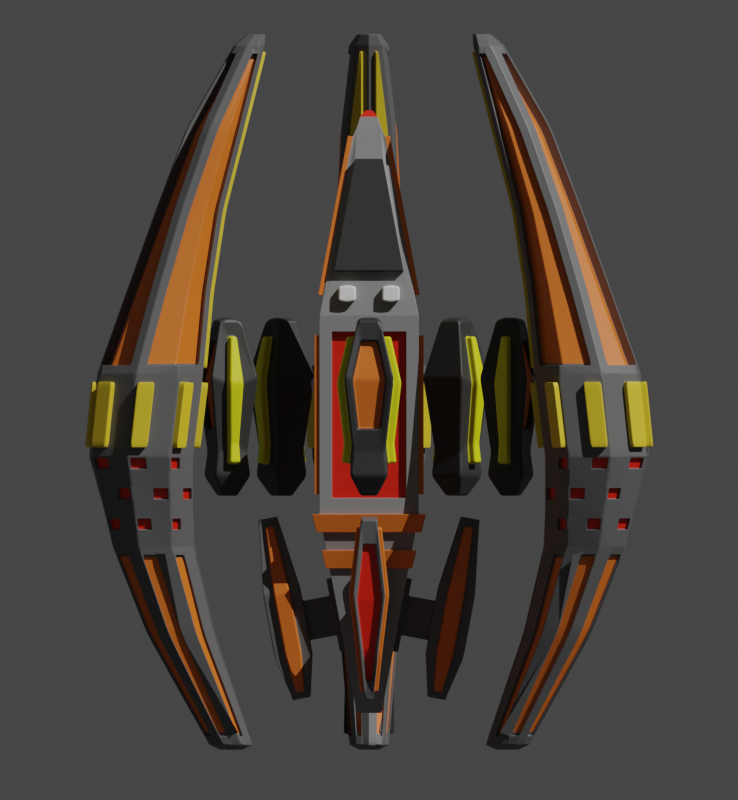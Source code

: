 # Source: antaras.blend  (saved by Blender 2.93.20; exported with 4.5.12 LTS)
import bpy
from mathutils import Matrix  # noqa: F401  (used for matrix-valued properties, if any)

bpy.ops.wm.read_factory_settings(use_empty=True)
scene = bpy.context.scene
scene.name = 'Scene'

# ---- collections
col_collection = bpy.data.collections.new('Collection'); scene.collection.children.link(col_collection)
col_ship = bpy.data.collections.new('Ship'); scene.collection.children.link(col_ship)

# ---- materials (node trees are filled in below, after node groups)
mat_material_013 = bpy.data.materials.new('Material.013')
mat_material_012 = bpy.data.materials.new('Material.012')
mat_material_011 = bpy.data.materials.new('Material.011')
mat_material_010 = bpy.data.materials.new('Material.010')
mat_material_009 = bpy.data.materials.new('Material.009')
mat_material_008 = bpy.data.materials.new('Material.008')
mat_material_007 = bpy.data.materials.new('Material.007')

# ---- material node trees
mat_material_013.use_nodes = True; mat_material_013.node_tree.nodes.clear()
_N = mat_material_013.node_tree.nodes; _L = mat_material_013.node_tree.links
n0 = _N.new('ShaderNodeBsdfPrincipled'); n0.name = 'Principled BSDF'; n0.location = (10, 300)
n0.distribution = 'GGX'
n0.subsurface_method = 'RANDOM_WALK_SKIN'
n0.inputs[0].default_value = (0.2557, 0.2557, 0.2557, 1.0)
n0.inputs[3].default_value = 1.45
n0.inputs[27].default_value = (0.0, 0.0, 0.0, 1.0)
n0.inputs[28].default_value = 1.0
n1 = _N.new('ShaderNodeOutputMaterial'); n1.name = 'Material Output'; n1.location = (300, 300)
_L.new(n0.outputs[0], n1.inputs[0])
n1.is_active_output = True
mat_material_012.use_nodes = True; mat_material_012.node_tree.nodes.clear()
_N = mat_material_012.node_tree.nodes; _L = mat_material_012.node_tree.links
n0 = _N.new('ShaderNodeBsdfPrincipled'); n0.name = 'Principled BSDF'; n0.location = (10, 300)
n0.distribution = 'GGX'
n0.subsurface_method = 'RANDOM_WALK_SKIN'
n0.inputs[0].default_value = (0.03156, 0.03156, 0.03156, 1.0)
n0.inputs[3].default_value = 1.45
n0.inputs[27].default_value = (0.0, 0.0, 0.0, 1.0)
n0.inputs[28].default_value = 1.0
n1 = _N.new('ShaderNodeOutputMaterial'); n1.name = 'Material Output'; n1.location = (300, 300)
_L.new(n0.outputs[0], n1.inputs[0])
n1.is_active_output = True
mat_material_011.use_nodes = True; mat_material_011.node_tree.nodes.clear()
_N = mat_material_011.node_tree.nodes; _L = mat_material_011.node_tree.links
n0 = _N.new('ShaderNodeBsdfPrincipled'); n0.name = 'Principled BSDF'; n0.location = (10, 300)
n0.distribution = 'GGX'
n0.subsurface_method = 'RANDOM_WALK_SKIN'
n0.inputs[0].default_value = (0.8, 0.01234, 0.0, 1.0)
n0.inputs[3].default_value = 1.45
n0.inputs[27].default_value = (0.0, 0.0, 0.0, 1.0)
n0.inputs[28].default_value = 1.0
n1 = _N.new('ShaderNodeOutputMaterial'); n1.name = 'Material Output'; n1.location = (300, 300)
_L.new(n0.outputs[0], n1.inputs[0])
n1.is_active_output = True
mat_material_010.use_nodes = True; mat_material_010.node_tree.nodes.clear()
_N = mat_material_010.node_tree.nodes; _L = mat_material_010.node_tree.links
n0 = _N.new('ShaderNodeBsdfPrincipled'); n0.name = 'Principled BSDF'; n0.location = (10, 300)
n0.distribution = 'GGX'
n0.subsurface_method = 'RANDOM_WALK_SKIN'
n0.inputs[0].default_value = (0.8, 0.1746, 0.01597, 1.0)
n0.inputs[3].default_value = 1.45
n0.inputs[27].default_value = (0.0, 0.0, 0.0, 1.0)
n0.inputs[28].default_value = 1.0
n1 = _N.new('ShaderNodeOutputMaterial'); n1.name = 'Material Output'; n1.location = (300, 300)
_L.new(n0.outputs[0], n1.inputs[0])
n1.is_active_output = True
mat_material_009.use_nodes = True; mat_material_009.node_tree.nodes.clear()
_N = mat_material_009.node_tree.nodes; _L = mat_material_009.node_tree.links
n0 = _N.new('ShaderNodeBsdfPrincipled'); n0.name = 'Principled BSDF'; n0.location = (10, 300)
n0.distribution = 'GGX'
n0.subsurface_method = 'RANDOM_WALK_SKIN'
n0.inputs[0].default_value = (0.7956, 0.8, 0.004542, 1.0)
n0.inputs[3].default_value = 1.45
n0.inputs[27].default_value = (0.0, 0.0, 0.0, 1.0)
n0.inputs[28].default_value = 1.0
n1 = _N.new('ShaderNodeOutputMaterial'); n1.name = 'Material Output'; n1.location = (300, 300)
_L.new(n0.outputs[0], n1.inputs[0])
n1.is_active_output = True
mat_material_008.use_nodes = True; mat_material_008.node_tree.nodes.clear()
_N = mat_material_008.node_tree.nodes; _L = mat_material_008.node_tree.links
n0 = _N.new('ShaderNodeBsdfPrincipled'); n0.name = 'Principled BSDF'; n0.location = (10, 300)
n0.distribution = 'GGX'
n0.subsurface_method = 'RANDOM_WALK_SKIN'
n0.inputs[0].default_value = (0.1187, 0.1187, 0.1187, 1.0)
n0.inputs[3].default_value = 1.45
n0.inputs[27].default_value = (0.0, 0.0, 0.0, 1.0)
n0.inputs[28].default_value = 1.0
n1 = _N.new('ShaderNodeOutputMaterial'); n1.name = 'Material Output'; n1.location = (300, 300)
_L.new(n0.outputs[0], n1.inputs[0])
n1.is_active_output = True
mat_material_007.use_nodes = True; mat_material_007.node_tree.nodes.clear()
_N = mat_material_007.node_tree.nodes; _L = mat_material_007.node_tree.links
n0 = _N.new('ShaderNodeBsdfPrincipled'); n0.name = 'Principled BSDF'; n0.location = (10, 300)
n0.distribution = 'GGX'
n0.subsurface_method = 'RANDOM_WALK_SKIN'
n0.inputs[0].default_value = (0.8, 0.5823, 0.02407, 1.0)
n0.inputs[3].default_value = 1.45
n0.inputs[27].default_value = (0.0, 0.0, 0.0, 1.0)
n0.inputs[28].default_value = 1.0
n1 = _N.new('ShaderNodeOutputMaterial'); n1.name = 'Material Output'; n1.location = (300, 300)
_L.new(n0.outputs[0], n1.inputs[0])
n1.is_active_output = True

# ---- world
world_world = bpy.data.worlds.new('World'); scene.world = world_world
world_world.use_nodes = True; world_world.node_tree.nodes.clear()
_N = world_world.node_tree.nodes; _L = world_world.node_tree.links
n0 = _N.new('ShaderNodeOutputWorld'); n0.name = 'World Output'; n0.location = (300, 300)
n1 = _N.new('ShaderNodeBackground'); n1.name = 'Background'; n1.location = (10, 300)
n1.inputs[0].default_value = (0.05088, 0.05088, 0.05088, 1.0)
_L.new(n1.outputs[0], n0.inputs[0])
n0.is_active_output = True
world_world.color = (0.05088, 0.05088, 0.05088)
world_world.use_sun_shadow = False
world_world.sun_shadow_jitter_overblur = 0.0

# ---- cameras
cam_camera_003 = bpy.data.cameras.new('Camera.003')
cam_camera_003.type = 'ORTHO'
cam_camera_003.lens = 71.0
cam_camera_003.ortho_scale = 12.1
cam_camera = bpy.data.cameras.new('Camera')
cam_camera.type = 'ORTHO'
cam_camera.ortho_scale = 16.1

# ---- lights
light_sun = bpy.data.lights.new('Sun', 'SUN')
light_sun.transmission_factor = 0.0
light_sun.angle = 0.0
light_sun.energy = 3.0
light_sun.shadow_buffer_clip_start = 0.5
light_sun.shadow_soft_size = 0.1
light_sun.shadow_cascade_max_distance = 1000.0
light_sun.cycles.max_bounces = 12
light_sun.cycles.use_multiple_importance_sampling = False

# ---- meshes
me_cube_009 = bpy.data.meshes.new('Cube.009')
me_cube_009.from_pydata([(1.0, -2.0, 1.0), (1.0, 2.0, 1.0), (0.25, 6.0, 0.25), (0.25, -5.773, 0.25), (0.0, 2.0, 1.0), (0.0, -2.0, 1.0), (0.0, 6.0, 0.25), (0.0, -5.773, 0.25), (0.0, 1.674, 1.0), (0.7474, 1.674, 1.0), (0.7474, -1.674, 1.0), (0.0, -1.674, 1.0), (0.0, 1.674, 0.8808), (0.7474, 1.674, 0.8808), (0.7474, -1.674, 0.8808), (0.0, -1.674, 0.8808), (1.0, 2.0, 0.5), (1.0, 2.0, 0.0), (1.0, -2.0, 0.5), (1.0, -2.0, 0.0), (0.25, 6.0, 0.125), (0.25, 6.0, 0.0), (0.25, -5.773, 0.125), (0.25, -5.773, 0.0), (0.06728, -6.127, 0.06728), (0.0, -6.127, 0.06728), (0.0, 6.0, 0.125), (0.0, 6.0, 0.0), (1.0, 1.6, 0.45), (1.0, 1.6, 0.05), (1.0, -1.6, 0.45), (1.0, -1.6, 0.05), (1.1, 1.6, 0.45), (1.1, 1.6, 0.05), (1.1, -1.6, 0.45), (1.1, -1.6, 0.05), (1.0, 1.6, 0.95), (1.0, -1.6, 0.95), (1.0, 1.6, 0.55), (1.0, -1.6, 0.55), (1.1, 1.6, 0.95), (1.1, -1.6, 0.95), (1.1, 1.6, 0.55), (1.1, -1.6, 0.55), (0.6992, -2.875, 0.8359), (0.2773, -5.125, 0.4141), (0.0, -2.875, 0.8359), (0.0, -5.125, 0.4141), (0.6992, -2.906, 1.003), (0.2773, -5.156, 0.5811), (0.0, -2.906, 1.003), (0.0, -5.156, 0.5811), (0.925, -2.4, 0.8938), (0.325, -5.6, 0.2937), (0.925, -2.4, 0.4938), (0.325, -5.6, 0.1937), (1.023, -2.418, 0.8938), (0.4233, -5.618, 0.2937), (1.023, -2.418, 0.4938), (0.4233, -5.618, 0.1937), (0.925, -2.4, 0.4313), (0.925, -2.4, 0.03125), (0.325, -5.6, 0.1312), (0.325, -5.6, 0.03125), (1.023, -2.418, 0.4313), (1.023, -2.418, 0.03125), (0.4233, -5.618, 0.1312), (0.4233, -5.618, 0.03125), (0.9318, 2.364, 0.9318), (0.8636, 2.727, 0.8636), (0.7955, 3.091, 0.7955), (0.7273, 3.455, 0.7273), (0.6591, 3.818, 0.6591), (0.5909, 4.182, 0.5909), (0.5227, 4.545, 0.5227), (0.4545, 4.909, 0.4545), (0.3864, 5.273, 0.3864), (0.3182, 5.636, 0.3182), (0.0, 2.364, 0.9318), (0.0, 2.727, 0.8636), (0.0, 3.091, 0.7955), (0.0, 3.455, 0.7273), (0.0, 3.818, 0.6591), (0.0, 4.182, 0.5909), (0.0, 4.545, 0.5227), (0.0, 4.909, 0.4545), (0.0, 5.273, 0.3864), (0.0, 5.636, 0.3182), (0.9318, 2.364, 0.4659), (0.8636, 2.727, 0.4318), (0.7955, 3.091, 0.3977), (0.7273, 3.455, 0.3636), (0.6591, 3.818, 0.3295), (0.5909, 4.182, 0.2955), (0.5227, 4.545, 0.2614), (0.4545, 4.909, 0.2273), (0.3864, 5.273, 0.1932), (0.3182, 5.636, 0.1591), (0.9318, 2.364, 0.0), (0.8636, 2.727, 0.0), (0.7955, 3.091, 0.0), (0.7273, 3.455, 0.0), (0.6591, 3.818, 0.0), (0.5909, 4.182, 0.0), (0.5227, 4.545, 0.0), (0.4545, 4.909, 0.0), (0.3864, 5.273, 0.0), (0.3182, 5.636, 0.0), (0.0, 2.0, 1.097), (1.146, 2.0, 1.097), (1.146, 2.0, 0.4608), (1.146, 2.0, 0.0), (1.059, 2.364, 1.01), (0.9555, 2.727, 0.9483), (0.8688, 3.091, 0.8615), (0.0, 2.364, 1.01), (0.0, 2.727, 0.9483), (0.0, 3.091, 0.8615), (1.059, 2.364, 0.4174), (0.9555, 2.727, 0.3988), (0.8688, 3.091, 0.3554), (1.059, 2.364, 0.0), (0.9555, 2.727, 0.0), (0.8688, 3.091, 0.0), (0.1782, -6.0, 0.1782), (0.0, -6.0, 0.1782), (0.1782, -6.0, 0.125), (0.1782, -6.0, 0.0), (0.06728, -6.127, 0.04721), (0.06728, -6.127, 0.0), (0.0, -6.127, 0.04721), (0.0, -6.127, 0.0)], [], [(87, 77, 2, 6), (22, 18, 54, 55), (26, 6, 2, 20), (0, 5, 46, 44), (22, 3, 124, 126), (5, 0, 10, 11), (9, 8, 12, 13), (1, 4, 8, 9), (0, 1, 9, 10), (13, 12, 15, 14), (10, 9, 13, 14), (11, 10, 14, 15), (23, 22, 126, 127), (77, 97, 20, 2), (97, 107, 21, 20), (27, 26, 20, 21), (18, 22, 62, 60), (18, 19, 31, 30), (1, 0, 37, 36), (30, 31, 35, 34), (31, 29, 33, 35), (19, 17, 29, 31), (17, 16, 28, 29), (16, 18, 30, 28), (33, 32, 34, 35), (28, 30, 34, 32), (29, 28, 32, 33), (0, 18, 39, 37), (18, 16, 38, 39), (16, 1, 36, 38), (42, 40, 41, 43), (36, 37, 41, 40), (39, 38, 42, 43), (37, 39, 43, 41), (38, 36, 40, 42), (44, 46, 50, 48), (3, 0, 44, 45), (7, 3, 45, 47), (48, 50, 51, 49), (47, 45, 49, 51), (45, 44, 48, 49), (53, 55, 59, 57), (3, 22, 55, 53), (18, 0, 52, 54), (0, 3, 53, 52), (58, 56, 57, 59), (52, 53, 57, 56), (55, 54, 58, 59), (54, 52, 56, 58), (60, 62, 66, 64), (22, 23, 63, 62), (23, 19, 61, 63), (19, 18, 60, 61), (65, 64, 66, 67), (62, 63, 67, 66), (63, 61, 65, 67), (61, 60, 64, 65), (89, 99, 122, 119), (88, 98, 99, 89), (1, 16, 110, 109), (90, 100, 101, 91), (91, 101, 102, 92), (92, 102, 103, 93), (93, 103, 104, 94), (94, 104, 105, 95), (95, 105, 106, 96), (96, 106, 107, 97), (98, 88, 118, 121), (68, 88, 89, 69), (70, 80, 117, 114), (70, 90, 91, 71), (71, 91, 92, 72), (72, 92, 93, 73), (73, 93, 94, 74), (74, 94, 95, 75), (75, 95, 96, 76), (76, 96, 97, 77), (4, 1, 109, 108), (78, 68, 69, 79), (79, 69, 113, 116), (80, 70, 71, 81), (81, 71, 72, 82), (82, 72, 73, 83), (83, 73, 74, 84), (84, 74, 75, 85), (85, 75, 76, 86), (86, 76, 77, 87), (110, 111, 121, 118), (119, 122, 123, 120), (109, 110, 118, 112), (113, 119, 120, 114), (108, 109, 112, 115), (116, 113, 114, 117), (16, 17, 111, 110), (100, 90, 120, 123), (88, 68, 112, 118), (69, 89, 119, 113), (90, 70, 114, 120), (68, 78, 115, 112), (126, 124, 24, 128), (124, 125, 25, 24), (3, 7, 125, 124), (128, 24, 25, 130), (129, 128, 130, 131), (127, 126, 128, 129)])
me_cube_009.polygons.foreach_set('material_index', [0, 0, 0, 0, 0, 0, 0, 0, 0, 2, 0, 0, 0, 0, 0, 0, 0, 0, 0, 3, 3, 0, 0, 0, 3, 3, 3, 0, 0, 0, 3, 3, 3, 3, 3, 1, 0, 0, 1, 1, 1, 3, 0, 0, 0, 3, 3, 3, 3, 3, 0, 0, 0, 3, 3, 3, 3, 3, 0, 3, 0, 0, 0, 0, 0, 0, 0, 3, 0, 3, 0, 0, 0, 0, 0, 0, 0, 3, 0, 3, 0, 0, 0, 0, 0, 0, 0, 3, 3, 3, 3, 3, 3, 3, 3, 3, 3, 3, 3, 2, 2, 0, 2, 2, 2])
_uv = me_cube_009.uv_layers.new(name='UVMap')
_uv.uv.foreach_set('vector', [0.75, 0.5, 0.625, 0.5, 0.625, 0.5, 0.75, 0.5, 0.5625, 0.75, 0.5625, 0.75, 0.5625, 0.75, 0.5625, 0.75, 0.5625, 0.375, 0.625, 0.375, 0.625, 0.5, 0.5625, 0.5, 0.625, 0.75, 0.75, 0.75, 0.75, 0.75, 0.625, 0.75, 0.5625, 0.75, 0.625, 0.75, 0.625, 0.75, 0.5625, 0.75, 0.75, 0.75, 0.625, 0.75, 0.625, 0.75, 0.75, 0.75, 0.625, 0.5, 0.75, 0.5, 0.75, 0.5, 0.625, 0.5, 0.625, 0.5, 0.75, 0.5, 0.75, 0.5, 0.625, 0.5, 0.625, 0.75, 0.625, 0.5, 0.625, 0.5, 0.625, 0.75, 0.625, 0.5, 0.75, 0.5, 0.75, 0.75, 0.625, 0.75, 0.625, 0.75, 0.625, 0.5, 0.625, 0.5, 0.625, 0.75, 0.75, 0.75, 0.625, 0.75, 0.625, 0.75, 0.75, 0.75, 0.5, 0.75, 0.5625, 0.75, 0.5625, 0.75, 0.5, 0.75, 0.625, 0.5, 0.5625, 0.5, 0.5625, 0.5, 0.625, 0.5, 0.5625, 0.5, 0.5, 0.5, 0.5, 0.5, 0.5625, 0.5, 0.5, 0.375, 0.5625, 0.375, 0.5625, 0.5, 0.5, 0.5, 0.5625, 0.75, 0.5625, 0.75, 0.5625, 0.75, 0.5625, 0.75, 0.5625, 0.75, 0.5, 0.75, 0.5, 0.75, 0.5625, 0.75, 0.625, 0.5, 0.625, 0.75, 0.625, 0.75, 0.625, 0.5, 0.5625, 0.75, 0.5, 0.75, 0.5, 0.75, 0.5625, 0.75, 0.5, 0.75, 0.5, 0.5, 0.5, 0.5, 0.5, 0.75, 0.5, 0.75, 0.5, 0.5, 0.5, 0.5, 0.5, 0.75, 0.5, 0.5, 0.5625, 0.5, 0.5625, 0.5, 0.5, 0.5, 0.5625, 0.5, 0.5625, 0.75, 0.5625, 0.75, 0.5625, 0.5, 0.5, 0.5, 0.5625, 0.5, 0.5625, 0.75, 0.5, 0.75, 0.5625, 0.5, 0.5625, 0.75, 0.5625, 0.75, 0.5625, 0.5, 0.5, 0.5, 0.5625, 0.5, 0.5625, 0.5, 0.5, 0.5, 0.625, 0.75, 0.5625, 0.75, 0.5625, 0.75, 0.625, 0.75, 0.5625, 0.75, 0.5625, 0.5, 0.5625, 0.5, 0.5625, 0.75, 0.5625, 0.5, 0.625, 0.5, 0.625, 0.5, 0.5625, 0.5, 0.5625, 0.5, 0.625, 0.5, 0.625, 0.75, 0.5625, 0.75, 0.625, 0.5, 0.625, 0.75, 0.625, 0.75, 0.625, 0.5, 0.5625, 0.75, 0.5625, 0.5, 0.5625, 0.5, 0.5625, 0.75, 0.625, 0.75, 0.5625, 0.75, 0.5625, 0.75, 0.625, 0.75, 0.5625, 0.5, 0.625, 0.5, 0.625, 0.5, 0.5625, 0.5, 0.625, 0.75, 0.75, 0.75, 0.75, 0.75, 0.625, 0.75, 0.625, 0.75, 0.625, 0.75, 0.625, 0.75, 0.625, 0.75, 0.625, 0.875, 0.625, 0.75, 0.625, 0.75, 0.625, 0.875, 0.625, 0.75, 0.75, 0.75, 0.75, 0.75, 0.625, 0.75, 0.625, 0.875, 0.625, 0.75, 0.625, 0.75, 0.625, 0.875, 0.625, 0.75, 0.625, 0.75, 0.625, 0.75, 0.625, 0.75, 0.625, 0.75, 0.5625, 0.75, 0.5625, 0.75, 0.625, 0.75, 0.625, 0.75, 0.5625, 0.75, 0.5625, 0.75, 0.625, 0.75, 0.5625, 0.75, 0.625, 0.75, 0.625, 0.75, 0.5625, 0.75, 0.625, 0.75, 0.625, 0.75, 0.625, 0.75, 0.625, 0.75, 0.5625, 0.75, 0.625, 0.75, 0.625, 0.75, 0.5625, 0.75, 0.625, 0.75, 0.625, 0.75, 0.625, 0.75, 0.625, 0.75, 0.5625, 0.75, 0.5625, 0.75, 0.5625, 0.75, 0.5625, 0.75, 0.5625, 0.75, 0.625, 0.75, 0.625, 0.75, 0.5625, 0.75, 0.5625, 0.75, 0.5625, 0.75, 0.5625, 0.75, 0.5625, 0.75, 0.5625, 0.75, 0.5, 0.75, 0.5, 0.75, 0.5625, 0.75, 0.0, 0.0, 0.0, 0.0, 0.0, 0.0, 0.0, 0.0, 0.5, 0.75, 0.5625, 0.75, 0.5625, 0.75, 0.5, 0.75, 0.5, 0.75, 0.5625, 0.75, 0.5625, 0.75, 0.5, 0.75, 0.5625, 0.75, 0.5, 0.75, 0.5, 0.75, 0.5625, 0.75, 0.0, 0.0, 0.0, 0.0, 0.0, 0.0, 0.0, 0.0, 0.5, 0.75, 0.5625, 0.75, 0.5625, 0.75, 0.5, 0.75, 0.5625, 0.5, 0.5, 0.5, 0.5, 0.5, 0.5625, 0.5, 0.5625, 0.5, 0.5, 0.5, 0.5, 0.5, 0.5625, 0.5, 0.625, 0.5, 0.5625, 0.5, 0.5625, 0.5, 0.625, 0.5, 0.5625, 0.5, 0.5, 0.5, 0.5, 0.5, 0.5625, 0.5, 0.5625, 0.5, 0.5, 0.5, 0.5, 0.5, 0.5625, 0.5, 0.5625, 0.5, 0.5, 0.5, 0.5, 0.5, 0.5625, 0.5, 0.5625, 0.5, 0.5, 0.5, 0.5, 0.5, 0.5625, 0.5, 0.5625, 0.5, 0.5, 0.5, 0.5, 0.5, 0.5625, 0.5, 0.5625, 0.5, 0.5, 0.5, 0.5, 0.5, 0.5625, 0.5, 0.5625, 0.5, 0.5, 0.5, 0.5, 0.5, 0.5625, 0.5, 0.5, 0.5, 0.5625, 0.5, 0.5625, 0.5, 0.5, 0.5, 0.625, 0.5, 0.5625, 0.5, 0.5625, 0.5, 0.625, 0.5, 0.625, 0.5, 0.75, 0.5, 0.75, 0.5, 0.625, 0.5, 0.625, 0.5, 0.5625, 0.5, 0.5625, 0.5, 0.625, 0.5, 0.625, 0.5, 0.5625, 0.5, 0.5625, 0.5, 0.625, 0.5, 0.625, 0.5, 0.5625, 0.5, 0.5625, 0.5, 0.625, 0.5, 0.625, 0.5, 0.5625, 0.5, 0.5625, 0.5, 0.625, 0.5, 0.625, 0.5, 0.5625, 0.5, 0.5625, 0.5, 0.625, 0.5, 0.625, 0.5, 0.5625, 0.5, 0.5625, 0.5, 0.625, 0.5, 0.625, 0.5, 0.5625, 0.5, 0.5625, 0.5, 0.625, 0.5, 0.75, 0.5, 0.625, 0.5, 0.625, 0.5, 0.75, 0.5, 0.75, 0.5, 0.625, 0.5, 0.625, 0.5, 0.75, 0.5, 0.75, 0.5, 0.625, 0.5, 0.625, 0.5, 0.75, 0.5, 0.75, 0.5, 0.625, 0.5, 0.625, 0.5, 0.75, 0.5, 0.75, 0.5, 0.625, 0.5, 0.625, 0.5, 0.75, 0.5, 0.75, 0.5, 0.625, 0.5, 0.625, 0.5, 0.75, 0.5, 0.75, 0.5, 0.625, 0.5, 0.625, 0.5, 0.75, 0.5, 0.75, 0.5, 0.625, 0.5, 0.625, 0.5, 0.75, 0.5, 0.75, 0.5, 0.625, 0.5, 0.625, 0.5, 0.75, 0.5, 0.75, 0.5, 0.625, 0.5, 0.625, 0.5, 0.75, 0.5, 0.5625, 0.5, 0.5, 0.5, 0.5, 0.5, 0.5625, 0.5, 0.5625, 0.5, 0.5, 0.5, 0.5, 0.5, 0.5625, 0.5, 0.625, 0.5, 0.5625, 0.5, 0.5625, 0.5, 0.625, 0.5, 0.625, 0.5, 0.5625, 0.5, 0.5625, 0.5, 0.625, 0.5, 0.75, 0.5, 0.625, 0.5, 0.625, 0.5, 0.75, 0.5, 0.75, 0.5, 0.625, 0.5, 0.625, 0.5, 0.75, 0.5, 0.5625, 0.5, 0.5, 0.5, 0.5, 0.5, 0.5625, 0.5, 0.5, 0.5, 0.5625, 0.5, 0.5625, 0.5, 0.5, 0.5, 0.5625, 0.5, 0.625, 0.5, 0.625, 0.5, 0.5625, 0.5, 0.625, 0.5, 0.5625, 0.5, 0.5625, 0.5, 0.625, 0.5, 0.5625, 0.5, 0.625, 0.5, 0.625, 0.5, 0.5625, 0.5, 0.625, 0.5, 0.75, 0.5, 0.75, 0.5, 0.625, 0.5, 0.5625, 0.75, 0.625, 0.75, 0.625, 0.75, 0.5625, 0.75, 0.625, 0.75, 0.625, 0.875, 0.625, 0.875, 0.625, 0.75, 0.625, 0.75, 0.625, 0.875, 0.625, 0.875, 0.625, 0.75, 0.5625, 0.75, 0.625, 0.75, 0.625, 0.875, 0.5625, 0.875, 0.5, 0.75, 0.5625, 0.75, 0.5625, 0.875, 0.5, 0.875, 0.5, 0.75, 0.5625, 0.75, 0.5625, 0.75, 0.5, 0.75])
me_cube_009.materials.append(mat_material_013)
me_cube_009.materials.append(mat_material_012)
me_cube_009.materials.append(mat_material_011)
me_cube_009.materials.append(mat_material_010)
me_cube_009.use_remesh_fix_poles = True
me_cube_009.use_remesh_preserve_attributes = False
me_cube_009.update()
me_cube_004 = bpy.data.meshes.new('Cube.004')
me_cube_004.from_pydata([(-0.5, -0.75, 2.5), (-0.3256, 0.75, 2.674), (-0.5, -0.75, 3.5), (-0.3256, 0.75, 3.326), (-0.3781, 1.228, 2.622), (-0.3781, 1.228, 3.378), (-0.1672, 1.629, 2.833), (-0.1672, 1.629, 3.167), (-0.2402, -1.899, 2.76), (-0.2402, -1.899, 3.24), (-0.2167, 0.2778, 3.348), (-0.3328, -0.7206, 3.464), (-0.1599, -1.485, 3.291), (-0.2167, 0.2837, 3.236), (-0.3328, -0.7146, 3.352), (-0.1599, -1.479, 3.179), (-0.4774, -0.6317, 2.852), (-0.3353, 0.5903, 2.904), (-0.3353, 0.5903, 3.096), (-0.4774, -0.6317, 3.148), (-0.3781, 0.9798, 2.888), (-0.3781, 0.9798, 3.112), (-0.2658, -1.567, 3.071), (-0.2658, -1.567, 2.929), (-0.6506, -0.6442, 2.852), (-0.5085, 0.5777, 2.904), (-0.5085, 0.5777, 3.096), (-0.6506, -0.6442, 3.148), (-0.5513, 0.9673, 2.888), (-0.5513, 0.9673, 3.112), (-0.439, -1.58, 3.071), (-0.439, -1.58, 2.929), (-0.1624, -1.957, 2.915), (-0.1624, -1.957, 3.085), (0.5, -0.75, 2.5), (0.3256, 0.75, 2.674), (0.5, -0.75, 3.5), (0.3256, 0.75, 3.326), (0.3781, 1.228, 2.622), (0.3781, 1.228, 3.378), (0.1672, 1.629, 2.833), (0.1672, 1.629, 3.167), (0.2402, -1.899, 2.76), (0.2402, -1.899, 3.24), (0.2167, 0.2778, 3.348), (0.3328, -0.7206, 3.464), (0.1599, -1.485, 3.291), (0.2167, 0.2837, 3.236), (0.3328, -0.7146, 3.352), (0.1599, -1.479, 3.179), (0.4774, -0.6317, 2.852), (0.3353, 0.5903, 2.904), (0.3353, 0.5903, 3.096), (0.4774, -0.6317, 3.148), (0.3781, 0.9798, 2.888), (0.3781, 0.9798, 3.112), (0.2658, -1.567, 3.071), (0.2658, -1.567, 2.929), (0.6506, -0.6442, 2.852), (0.5085, 0.5777, 2.904), (0.5085, 0.5777, 3.096), (0.6506, -0.6442, 3.148), (0.5513, 0.9673, 2.888), (0.5513, 0.9673, 3.112), (0.439, -1.58, 3.071), (0.439, -1.58, 2.929), (0.0, -0.75, 2.5), (0.0, 0.75, 2.674), (0.0, 0.75, 3.326), (0.0, 1.228, 2.622), (0.0, 1.228, 3.378), (0.0, 1.629, 2.833), (0.0, 1.629, 3.167), (0.0, -1.899, 2.76), (0.0, -1.899, 3.24), (0.0, 0.2778, 3.348), (0.0, -1.485, 3.291), (0.0, 0.2837, 3.236), (0.0, -0.7146, 3.352), (0.0, -1.479, 3.179), (0.0, -1.957, 2.915), (0.1624, -1.957, 2.915), (0.1624, -1.957, 3.085), (0.0, -1.957, 3.085)], [], [(66, 0, 1, 67), (67, 1, 4, 69), (3, 2, 11, 10), (4, 1, 17, 20), (8, 9, 22, 23), (4, 5, 7, 6), (9, 2, 19, 22), (71, 6, 7, 72), (69, 4, 6, 71), (9, 8, 32, 33), (10, 11, 14, 13), (68, 3, 10, 75), (2, 9, 12, 11), (77, 13, 14, 78), (78, 14, 15, 79), (75, 10, 13, 77), (11, 12, 15, 14), (19, 18, 26, 27), (21, 20, 28, 29), (18, 21, 29, 26), (5, 4, 20, 21), (0, 8, 23, 16), (3, 5, 21, 18), (2, 3, 18, 19), (1, 0, 16, 17), (27, 24, 31, 30), (26, 25, 24, 27), (25, 26, 29, 28), (17, 16, 24, 25), (22, 19, 27, 30), (23, 22, 30, 31), (20, 17, 25, 28), (16, 23, 31, 24), (9, 74, 76, 12), (12, 76, 79, 15), (0, 66, 73, 8), (5, 70, 72, 7), (3, 68, 70, 5), (83, 33, 32, 80), (74, 9, 33, 83), (8, 73, 80, 32), (66, 67, 35, 34), (67, 69, 38, 35), (37, 44, 45, 36), (38, 54, 51, 35), (42, 57, 56, 43), (38, 40, 41, 39), (43, 56, 53, 36), (71, 72, 41, 40), (69, 71, 40, 38), (43, 82, 81, 42), (44, 47, 48, 45), (68, 75, 44, 37), (36, 45, 46, 43), (77, 78, 48, 47), (78, 79, 49, 48), (75, 77, 47, 44), (45, 48, 49, 46), (53, 61, 60, 52), (55, 63, 62, 54), (52, 60, 63, 55), (39, 55, 54, 38), (34, 50, 57, 42), (37, 52, 55, 39), (36, 53, 52, 37), (35, 51, 50, 34), (61, 64, 65, 58), (60, 61, 58, 59), (59, 62, 63, 60), (51, 59, 58, 50), (56, 64, 61, 53), (57, 65, 64, 56), (54, 62, 59, 51), (50, 58, 65, 57), (43, 46, 76, 74), (46, 49, 79, 76), (34, 42, 73, 66), (39, 41, 72, 70), (37, 39, 70, 68), (83, 80, 81, 82), (74, 83, 82, 43), (42, 81, 80, 73)])
me_cube_004.polygons.foreach_set('material_index', [0, 0, 0, 0, 0, 0, 0, 0, 0, 0, 0, 0, 0, 1, 1, 0, 0, 2, 2, 2, 0, 0, 0, 0, 0, 2, 2, 2, 2, 2, 2, 2, 2, 0, 0, 0, 0, 0, 0, 0, 0, 0, 0, 0, 0, 0, 0, 0, 0, 0, 0, 0, 0, 0, 1, 1, 0, 0, 2, 2, 2, 0, 0, 0, 0, 0, 2, 2, 2, 2, 2, 2, 2, 2, 0, 0, 0, 0, 0, 0, 0, 0])
_uv = me_cube_004.uv_layers.new(name='UVMap')
_uv.uv.foreach_set('vector', [0.5, 0.0, 0.625, 0.0, 0.625, 0.25, 0.5, 0.25, 0.5, 0.25, 0.625, 0.25, 0.625, 0.25, 0.5, 0.25, 0.625, 0.5, 0.625, 0.75, 0.625, 0.75, 0.625, 0.5, 0.625, 0.25, 0.625, 0.25, 0.625, 0.25, 0.625, 0.25, 0.625, 1.0, 0.625, 0.75, 0.625, 0.75, 0.625, 1.0, 0.875, 0.5, 0.625, 0.5, 0.625, 0.5, 0.875, 0.5, 0.625, 0.75, 0.625, 0.75, 0.625, 0.75, 0.625, 0.75, 0.5, 0.25, 0.625, 0.25, 0.625, 0.5, 0.5, 0.5, 0.5, 0.25, 0.625, 0.25, 0.625, 0.25, 0.5, 0.25, 0.625, 0.75, 0.625, 1.0, 0.625, 1.0, 0.625, 0.75, 0.625, 0.5, 0.625, 0.75, 0.625, 0.75, 0.625, 0.5, 0.5, 0.5, 0.625, 0.5, 0.625, 0.5, 0.5, 0.5, 0.625, 0.75, 0.625, 0.75, 0.625, 0.75, 0.625, 0.75, 0.5, 0.5, 0.625, 0.5, 0.625, 0.75, 0.5, 0.75, 0.5, 0.75, 0.625, 0.75, 0.625, 0.75, 0.5, 0.75, 0.5, 0.5, 0.625, 0.5, 0.625, 0.5, 0.5, 0.5, 0.625, 0.75, 0.625, 0.75, 0.625, 0.75, 0.625, 0.75, 0.625, 0.75, 0.625, 0.5, 0.625, 0.5, 0.625, 0.75, 0.625, 0.5, 0.875, 0.5, 0.875, 0.5, 0.625, 0.5, 0.625, 0.5, 0.625, 0.5, 0.625, 0.5, 0.625, 0.5, 0.625, 0.5, 0.875, 0.5, 0.875, 0.5, 0.625, 0.5, 0.625, 0.0, 0.625, 0.0, 0.625, 0.0, 0.625, 0.0, 0.625, 0.5, 0.625, 0.5, 0.625, 0.5, 0.625, 0.5, 0.625, 0.75, 0.625, 0.5, 0.625, 0.5, 0.625, 0.75, 0.625, 0.25, 0.625, 0.0, 0.625, 0.0, 0.625, 0.25, 0.625, 0.75, 0.875, 0.75, 0.875, 0.75, 0.625, 0.75, 0.625, 0.5, 0.875, 0.5, 0.875, 0.75, 0.625, 0.75, 0.875, 0.5, 0.625, 0.5, 0.625, 0.5, 0.875, 0.5, 0.625, 0.25, 0.625, 0.0, 0.625, 0.0, 0.625, 0.25, 0.625, 0.75, 0.625, 0.75, 0.625, 0.75, 0.625, 0.75, 0.625, 1.0, 0.625, 0.75, 0.625, 0.75, 0.625, 1.0, 0.625, 0.25, 0.625, 0.25, 0.625, 0.25, 0.625, 0.25, 0.625, 0.0, 0.625, 0.0, 0.625, 0.0, 0.625, 0.0, 0.625, 0.75, 0.5, 0.75, 0.5, 0.75, 0.625, 0.75, 0.625, 0.75, 0.5, 0.75, 0.5, 0.75, 0.625, 0.75, 0.625, 0.0, 0.5, 0.0, 0.5, 0.0, 0.625, 0.0, 0.625, 0.5, 0.5, 0.5, 0.5, 0.5, 0.625, 0.5, 0.625, 0.5, 0.5, 0.5, 0.5, 0.5, 0.625, 0.5, 0.5, 0.75, 0.625, 0.75, 0.625, 1.0, 0.5, 1.0, 0.5, 0.75, 0.625, 0.75, 0.625, 0.75, 0.5, 0.75, 0.625, 0.0, 0.5, 0.0, 0.5, 0.0, 0.625, 0.0, 0.5, 0.0, 0.5, 0.25, 0.625, 0.25, 0.625, 0.0, 0.5, 0.25, 0.5, 0.25, 0.625, 0.25, 0.625, 0.25, 0.625, 0.5, 0.625, 0.5, 0.625, 0.75, 0.625, 0.75, 0.625, 0.25, 0.625, 0.25, 0.625, 0.25, 0.625, 0.25, 0.625, 1.0, 0.625, 1.0, 0.625, 0.75, 0.625, 0.75, 0.875, 0.5, 0.875, 0.5, 0.625, 0.5, 0.625, 0.5, 0.625, 0.75, 0.625, 0.75, 0.625, 0.75, 0.625, 0.75, 0.5, 0.25, 0.5, 0.5, 0.625, 0.5, 0.625, 0.25, 0.5, 0.25, 0.5, 0.25, 0.625, 0.25, 0.625, 0.25, 0.625, 0.75, 0.625, 0.75, 0.625, 1.0, 0.625, 1.0, 0.625, 0.5, 0.625, 0.5, 0.625, 0.75, 0.625, 0.75, 0.5, 0.5, 0.5, 0.5, 0.625, 0.5, 0.625, 0.5, 0.625, 0.75, 0.625, 0.75, 0.625, 0.75, 0.625, 0.75, 0.5, 0.5, 0.5, 0.75, 0.625, 0.75, 0.625, 0.5, 0.5, 0.75, 0.5, 0.75, 0.625, 0.75, 0.625, 0.75, 0.5, 0.5, 0.5, 0.5, 0.625, 0.5, 0.625, 0.5, 0.625, 0.75, 0.625, 0.75, 0.625, 0.75, 0.625, 0.75, 0.625, 0.75, 0.625, 0.75, 0.625, 0.5, 0.625, 0.5, 0.625, 0.5, 0.625, 0.5, 0.875, 0.5, 0.875, 0.5, 0.625, 0.5, 0.625, 0.5, 0.625, 0.5, 0.625, 0.5, 0.625, 0.5, 0.625, 0.5, 0.875, 0.5, 0.875, 0.5, 0.625, 0.0, 0.625, 0.0, 0.625, 0.0, 0.625, 0.0, 0.625, 0.5, 0.625, 0.5, 0.625, 0.5, 0.625, 0.5, 0.625, 0.75, 0.625, 0.75, 0.625, 0.5, 0.625, 0.5, 0.625, 0.25, 0.625, 0.25, 0.625, 0.0, 0.625, 0.0, 0.625, 0.75, 0.625, 0.75, 0.875, 0.75, 0.875, 0.75, 0.625, 0.5, 0.625, 0.75, 0.875, 0.75, 0.875, 0.5, 0.875, 0.5, 0.875, 0.5, 0.625, 0.5, 0.625, 0.5, 0.625, 0.25, 0.625, 0.25, 0.625, 0.0, 0.625, 0.0, 0.625, 0.75, 0.625, 0.75, 0.625, 0.75, 0.625, 0.75, 0.625, 1.0, 0.625, 1.0, 0.625, 0.75, 0.625, 0.75, 0.625, 0.25, 0.625, 0.25, 0.625, 0.25, 0.625, 0.25, 0.625, 0.0, 0.625, 0.0, 0.625, 0.0, 0.625, 0.0, 0.625, 0.75, 0.625, 0.75, 0.5, 0.75, 0.5, 0.75, 0.625, 0.75, 0.625, 0.75, 0.5, 0.75, 0.5, 0.75, 0.625, 0.0, 0.625, 0.0, 0.5, 0.0, 0.5, 0.0, 0.625, 0.5, 0.625, 0.5, 0.5, 0.5, 0.5, 0.5, 0.625, 0.5, 0.625, 0.5, 0.5, 0.5, 0.5, 0.5, 0.5, 0.75, 0.5, 1.0, 0.625, 1.0, 0.625, 0.75, 0.5, 0.75, 0.5, 0.75, 0.625, 0.75, 0.625, 0.75, 0.625, 0.0, 0.625, 0.0, 0.5, 0.0, 0.5, 0.0])
me_cube_004.materials.append(mat_material_012)
me_cube_004.materials.append(mat_material_010)
me_cube_004.materials.append(mat_material_009)
me_cube_004.use_remesh_fix_poles = True
me_cube_004.use_remesh_preserve_attributes = False
me_cube_004.update()
me_cube_001 = bpy.data.meshes.new('Cube.001')
me_cube_001.from_pydata([(0.7985, 3.642, -0.1983), (0.7985, 3.642, 0.1983), (0.6498, 4.435, -0.04956), (0.6498, 4.435, 0.04956), (1.333, 3.743, 0.1983), (1.333, 3.743, -0.1983), (1.185, 4.536, 0.04956), (1.185, 4.536, -0.04956), (1.382, 3.482, 0.3286), (1.382, 3.482, -0.3286), (1.136, 4.796, 0.1704), (1.136, 4.796, -0.1704), (2.143, 3.625, 0.3286), (2.143, 3.625, -0.3286), (1.897, 4.939, 0.1704), (1.897, 4.939, -0.1704), (1.849, 2.043, 0.1645), (1.849, 2.043, -0.1645), (2.23, 2.115, 0.1645), (2.23, 2.115, -0.1645), (1.175, 5.676, 0.08229), (1.175, 5.676, -0.08229), (1.542, 5.745, 0.08229), (1.542, 5.745, -0.08229), (0.8628, 3.299, 0.3699), (0.8628, 3.299, -0.3699), (0.5854, 4.779, 0.09248), (0.5854, 4.779, -0.09248), (0.6535, 3.26, 0.3699), (0.6535, 3.26, -0.3699), (0.376, 4.74, 0.09248), (0.376, 4.74, -0.09248), (2.102, 3.757, 0.2484), (2.102, 3.757, -0.2484), (1.916, 4.75, 0.1288), (1.916, 4.75, -0.1288), (2.168, 2.615, 0.1243), (2.168, 2.615, -0.1243), (1.648, 5.359, 0.0622), (1.648, 5.359, -0.0622), (2.01, 3.736, 0.2484), (2.01, 3.736, -0.2484), (1.824, 4.729, 0.1288), (1.824, 4.729, -0.1288), (2.075, 2.595, 0.1243), (2.075, 2.595, -0.1243), (1.556, 5.339, 0.0622), (1.556, 5.339, -0.0622), (1.595, 3.574, 0.3175), (1.371, 4.769, 0.1738), (1.595, 3.574, -0.3175), (1.371, 4.769, -0.1738), (1.911, 3.633, 0.3175), (1.687, 4.828, 0.1738), (1.911, 3.633, -0.3175), (1.687, 4.828, -0.1738), (2.084, 2.279, -0.1684), (1.925, 2.249, -0.1684), (1.925, 2.249, 0.1684), (2.084, 2.279, 0.1684), (1.31, 5.55, -0.09373), (1.462, 5.578, -0.09373), (1.31, 5.55, 0.09373), (1.462, 5.578, 0.09373), (1.595, 3.577, 0.403), (1.371, 4.772, 0.2593), (1.595, 3.577, -0.403), (1.371, 4.772, -0.2593), (1.911, 3.637, 0.403), (1.687, 4.831, 0.2593), (1.911, 3.637, -0.403), (1.687, 4.831, -0.2593), (2.083, 2.282, -0.2539), (1.925, 2.252, -0.2539), (1.925, 2.252, 0.2539), (2.083, 2.282, 0.2539), (1.309, 5.553, -0.1792), (1.462, 5.581, -0.1792), (1.309, 5.553, 0.1792), (1.462, 5.581, 0.1792)], [], [(1, 3, 26, 24), (6, 4, 8, 10), (3, 1, 4, 6), (1, 0, 5, 4), (0, 2, 7, 5), (2, 3, 6, 7), (22, 20, 62, 63), (4, 5, 9, 8), (5, 7, 11, 9), (7, 6, 10, 11), (22, 14, 34, 38), (12, 18, 36, 32), (16, 18, 59, 58), (13, 15, 35, 33), (16, 17, 19, 18), (21, 23, 61, 60), (15, 13, 54, 55), (8, 9, 17, 16), (21, 20, 22, 23), (19, 17, 57, 56), (11, 10, 20, 21), (9, 11, 51, 50), (24, 26, 30, 28), (0, 1, 24, 25), (2, 0, 25, 27), (3, 2, 27, 26), (28, 30, 31, 29), (25, 24, 28, 29), (27, 25, 29, 31), (26, 27, 31, 30), (32, 36, 44, 40), (39, 38, 46, 47), (38, 34, 42, 46), (23, 22, 38, 39), (19, 13, 33, 37), (14, 12, 32, 34), (15, 23, 39, 35), (18, 19, 37, 36), (40, 41, 43, 42), (42, 43, 47, 46), (41, 40, 44, 45), (33, 35, 43, 41), (35, 39, 47, 43), (37, 33, 41, 45), (36, 37, 45, 44), (34, 32, 40, 42), (63, 62, 78, 79), (49, 48, 64, 65), (60, 61, 77, 76), (57, 50, 66, 73), (48, 58, 74, 64), (51, 60, 76, 67), (18, 12, 52, 59), (23, 15, 55, 61), (13, 19, 56, 54), (14, 22, 63, 53), (8, 16, 58, 48), (20, 10, 49, 62), (17, 9, 50, 57), (11, 21, 60, 51), (10, 8, 48, 49), (12, 14, 53, 52), (66, 67, 71, 70), (65, 64, 68, 69), (68, 64, 74, 75), (66, 70, 72, 73), (65, 69, 79, 78), (71, 67, 76, 77), (56, 57, 73, 72), (50, 51, 67, 66), (61, 55, 71, 77), (58, 59, 75, 74), (52, 53, 69, 68), (53, 63, 79, 69), (59, 52, 68, 75), (55, 54, 70, 71), (62, 49, 65, 78), (54, 56, 72, 70)])
me_cube_001.polygons.foreach_set('material_index', [0, 0, 0, 0, 0, 0, 0, 0, 0, 0, 0, 0, 0, 0, 0, 0, 0, 0, 0, 0, 0, 0, 0, 0, 0, 0, 0, 0, 0, 0, 0, 0, 0, 0, 0, 0, 0, 0, 1, 1, 1, 0, 0, 0, 0, 0, 2, 2, 2, 2, 2, 2, 0, 0, 0, 0, 0, 0, 0, 0, 0, 0, 2, 2, 2, 2, 2, 2, 2, 2, 2, 2, 2, 2, 2, 2, 2, 2])
_uv = me_cube_001.uv_layers.new(name='UVMap')
_uv.uv.foreach_set('vector', [0.625, 0.5, 0.625, 0.5, 0.625, 0.5, 0.625, 0.5, 0.625, 0.5, 0.625, 0.5, 0.625, 0.5, 0.625, 0.5, 0.625, 0.5, 0.625, 0.5, 0.625, 0.5, 0.625, 0.5, 0.625, 0.5, 0.375, 0.5, 0.375, 0.5, 0.625, 0.5, 0.375, 0.5, 0.375, 0.5, 0.375, 0.5, 0.375, 0.5, 0.375, 0.5, 0.625, 0.5, 0.625, 0.5, 0.375, 0.5, 0.625, 0.5, 0.625, 0.5, 0.625, 0.5, 0.625, 0.5, 0.625, 0.5, 0.375, 0.5, 0.375, 0.5, 0.625, 0.5, 0.375, 0.5, 0.375, 0.5, 0.375, 0.5, 0.375, 0.5, 0.375, 0.5, 0.625, 0.5, 0.625, 0.5, 0.375, 0.5, 0.625, 0.5, 0.625, 0.5, 0.625, 0.5, 0.625, 0.5, 0.625, 0.5, 0.625, 0.5, 0.625, 0.5, 0.625, 0.5, 0.625, 0.5, 0.625, 0.5, 0.625, 0.5, 0.625, 0.5, 0.375, 0.5, 0.375, 0.5, 0.375, 0.5, 0.375, 0.5, 0.625, 0.5, 0.375, 0.5, 0.375, 0.5, 0.625, 0.5, 0.375, 0.5, 0.375, 0.5, 0.375, 0.5, 0.375, 0.5, 0.375, 0.5, 0.375, 0.5, 0.375, 0.5, 0.375, 0.5, 0.625, 0.5, 0.375, 0.5, 0.375, 0.5, 0.625, 0.5, 0.375, 0.5, 0.625, 0.5, 0.625, 0.5, 0.375, 0.5, 0.375, 0.5, 0.375, 0.5, 0.375, 0.5, 0.375, 0.5, 0.375, 0.5, 0.625, 0.5, 0.625, 0.5, 0.375, 0.5, 0.375, 0.5, 0.375, 0.5, 0.375, 0.5, 0.375, 0.5, 0.625, 0.5, 0.625, 0.5, 0.625, 0.5, 0.625, 0.5, 0.375, 0.5, 0.625, 0.5, 0.625, 0.5, 0.375, 0.5, 0.375, 0.5, 0.375, 0.5, 0.375, 0.5, 0.375, 0.5, 0.625, 0.5, 0.375, 0.5, 0.375, 0.5, 0.625, 0.5, 0.625, 0.5, 0.625, 0.5, 0.375, 0.5, 0.375, 0.5, 0.375, 0.5, 0.625, 0.5, 0.625, 0.5, 0.375, 0.5, 0.375, 0.5, 0.375, 0.5, 0.375, 0.5, 0.375, 0.5, 0.625, 0.5, 0.375, 0.5, 0.375, 0.5, 0.625, 0.5, 0.625, 0.5, 0.625, 0.5, 0.625, 0.5, 0.625, 0.5, 0.375, 0.5, 0.625, 0.5, 0.625, 0.5, 0.375, 0.5, 0.625, 0.5, 0.625, 0.5, 0.625, 0.5, 0.625, 0.5, 0.375, 0.5, 0.625, 0.5, 0.625, 0.5, 0.375, 0.5, 0.375, 0.5, 0.375, 0.5, 0.375, 0.5, 0.375, 0.5, 0.625, 0.5, 0.625, 0.5, 0.625, 0.5, 0.625, 0.5, 0.375, 0.5, 0.375, 0.5, 0.375, 0.5, 0.375, 0.5, 0.625, 0.5, 0.375, 0.5, 0.375, 0.5, 0.625, 0.5, 0.625, 0.5, 0.375, 0.5, 0.375, 0.5, 0.625, 0.5, 0.625, 0.5, 0.375, 0.5, 0.375, 0.5, 0.625, 0.5, 0.375, 0.5, 0.625, 0.5, 0.625, 0.5, 0.375, 0.5, 0.375, 0.5, 0.375, 0.5, 0.375, 0.5, 0.375, 0.5, 0.375, 0.5, 0.375, 0.5, 0.375, 0.5, 0.375, 0.5, 0.375, 0.5, 0.375, 0.5, 0.375, 0.5, 0.375, 0.5, 0.625, 0.5, 0.375, 0.5, 0.375, 0.5, 0.625, 0.5, 0.625, 0.5, 0.625, 0.5, 0.625, 0.5, 0.625, 0.5, 0.625, 0.5, 0.625, 0.5, 0.625, 0.5, 0.625, 0.5, 0.625, 0.5, 0.625, 0.5, 0.625, 0.5, 0.625, 0.5, 0.375, 0.5, 0.375, 0.5, 0.375, 0.5, 0.375, 0.5, 0.375, 0.5, 0.375, 0.5, 0.375, 0.5, 0.375, 0.5, 0.625, 0.5, 0.625, 0.5, 0.625, 0.5, 0.625, 0.5, 0.375, 0.5, 0.375, 0.5, 0.375, 0.5, 0.375, 0.5, 0.625, 0.5, 0.625, 0.5, 0.625, 0.5, 0.625, 0.5, 0.375, 0.5, 0.375, 0.5, 0.375, 0.5, 0.375, 0.5, 0.375, 0.5, 0.375, 0.5, 0.375, 0.5, 0.375, 0.5, 0.625, 0.5, 0.625, 0.5, 0.625, 0.5, 0.625, 0.5, 0.625, 0.5, 0.625, 0.5, 0.625, 0.5, 0.625, 0.5, 0.625, 0.5, 0.625, 0.5, 0.625, 0.5, 0.625, 0.5, 0.375, 0.5, 0.375, 0.5, 0.375, 0.5, 0.375, 0.5, 0.375, 0.5, 0.375, 0.5, 0.375, 0.5, 0.375, 0.5, 0.625, 0.5, 0.625, 0.5, 0.625, 0.5, 0.625, 0.5, 0.625, 0.5, 0.625, 0.5, 0.625, 0.5, 0.625, 0.5, 0.375, 0.5, 0.375, 0.5, 0.375, 0.5, 0.375, 0.5, 0.625, 0.5, 0.625, 0.5, 0.625, 0.5, 0.625, 0.5, 0.625, 0.5, 0.625, 0.5, 0.625, 0.5, 0.625, 0.5, 0.375, 0.5, 0.375, 0.5, 0.375, 0.5, 0.375, 0.5, 0.625, 0.5, 0.625, 0.5, 0.625, 0.5, 0.625, 0.5, 0.375, 0.5, 0.375, 0.5, 0.375, 0.5, 0.375, 0.5, 0.375, 0.5, 0.375, 0.5, 0.375, 0.5, 0.375, 0.5, 0.375, 0.5, 0.375, 0.5, 0.375, 0.5, 0.375, 0.5, 0.375, 0.5, 0.375, 0.5, 0.375, 0.5, 0.375, 0.5, 0.625, 0.5, 0.625, 0.5, 0.625, 0.5, 0.625, 0.5, 0.625, 0.5, 0.625, 0.5, 0.625, 0.5, 0.625, 0.5, 0.625, 0.5, 0.625, 0.5, 0.625, 0.5, 0.625, 0.5, 0.625, 0.5, 0.625, 0.5, 0.625, 0.5, 0.625, 0.5, 0.375, 0.5, 0.375, 0.5, 0.375, 0.5, 0.375, 0.5, 0.625, 0.5, 0.625, 0.5, 0.625, 0.5, 0.625, 0.5, 0.375, 0.5, 0.375, 0.5, 0.375, 0.5, 0.375, 0.5])
me_cube_001.materials.append(mat_material_008)
me_cube_001.materials.append(mat_material_011)
me_cube_001.materials.append(mat_material_010)
me_cube_001.use_remesh_fix_poles = True
me_cube_001.use_remesh_preserve_attributes = False
me_cube_001.update()
me_cube_007 = bpy.data.meshes.new('Cube.007')
me_cube_007.from_pydata([(0.8458, -1.001, -4.438), (0.7673, 0.8262, -4.534), (0.8478, -0.996, -5.649), (0.7673, 0.8262, -6.068), (0.1149, -0.9534, -3.96), (0.0, 0.8262, -4.15), (0.0, 0.8262, -6.452), (-4.768e-07, -1.009, -6.202), (1.151, 0.8262, -5.301), (1.153, -1.0, -5.08), (-1.431e-06, -4.131, -3.45), (1.192e-06, 4.41, -3.576), (-9.537e-07, -2.479, -3.738), (0.7106, -2.513, -4.197), (0.7182, -2.433, -5.133), (0.1183, -5.797, -3.017), (0.6054, -4.174, -3.838), (0.6109, -4.08, -4.517), (0.1188, -7.314, -2.559), (0.5538, -5.838, -3.31), (0.5639, -5.725, -3.835), (0.3843, -7.263, -2.797), (-2.623e-06, -7.267, -3.187), (0.4022, -7.436, -2.783), (0.3846, -7.273, -2.924), (4.768e-07, 2.662, -4.051), (0.7254, 2.662, -5.002), (0.4836, 2.662, -5.636), (4.768e-07, 2.662, -5.954), (0.4836, 2.662, -4.368), (2.146e-06, 6.64, -2.702), (0.5879, 4.41, -4.367), (0.3919, 4.41, -4.894), (1.431e-06, 4.41, -5.158), (0.3919, 4.41, -3.839), (0.3965, 6.64, -3.209), (0.2644, 6.64, -3.547), (1.907e-06, 6.64, -3.716), (0.2644, 6.64, -2.871), (2.146e-06, 6.739, -2.954), (0.1997, 6.739, -3.209), (0.1331, 6.739, -3.38), (2.146e-06, 6.739, -3.465), (0.1331, 6.739, -3.039), (2.146e-06, 6.739, -3.209), (-2.623e-06, -7.662, -2.441), (0.1561, -7.662, -2.501), (-2.623e-06, -7.662, -2.802), (0.2342, -7.662, -2.622), (0.1561, -7.662, -2.742), (-2.623e-06, -7.662, -2.622), (1.172, -0.8262, -5.089), (0.6537, -0.9535, -4.231), (0.5946, -1.004, -5.891), (0.4594, -2.494, -5.355), (0.3471, -4.151, -4.729), (0.6317, -2.479, -4.046), (0.5214, -4.131, -3.691), (0.1114, -7.275, -3.158), (0.4654, -5.784, -3.967), (0.4654, -5.784, -3.169), (0.4241, -7.26, -2.806), (0.1615, -7.312, -2.57), (0.8176, -2.465, -4.665), (0.5807, -2.499, -4.201), (0.5882, -2.419, -5.137), (1.023, -0.9866, -5.084), (0.6521, -4.117, -4.178), (0.4755, -4.16, -3.842), (0.481, -4.066, -4.52), (0.5682, -5.77, -3.572), (0.4239, -5.824, -3.313), (0.4339, -5.711, -3.838), (0.2942, -7.247, -2.809), (0.7159, -0.9867, -4.442), (0.7178, -0.9821, -5.652), (0.2547, -7.259, -2.927), (0.2544, -7.249, -2.801), (-4.768e-07, -0.8262, -6.261), (0.7813, -0.8262, -5.871), (0.6317, -2.479, -5.278), (0.5214, -4.131, -4.657), (0.2681, -7.436, -2.989), (0.2887, -5.803, -4.033), (-2.623e-06, -7.436, -3.093), (-9.537e-07, -2.388, -5.396), (-4.768e-07, -0.9182, -6.012), (0.4594, -2.403, -5.166), (-1.431e-06, -4.041, -4.709), (0.3471, -4.06, -4.54), (-2.146e-06, -5.693, -3.977), (0.2887, -5.713, -3.843), (-2.384e-06, -7.177, -2.997), (0.5946, -0.9137, -5.701), (0.1114, -7.185, -2.968), (-4.768e-07, -0.8262, -3.917), (0.7813, -0.8262, -4.308), (0.5168, -2.46, -3.993), (0.1153, -2.486, -3.793), (-1.907e-06, -5.784, -2.97), (0.1168, -4.143, -3.501), (0.4048, -4.112, -3.642), (-2.623e-06, -7.436, -2.472), (0.3474, -5.76, -3.126), (0.2681, -7.436, -2.576), (0.1464, -2.471, -3.724), (0.5479, -2.445, -3.925), (0.1478, -4.128, -3.433), (0.4359, -4.097, -3.574), (0.1493, -5.782, -2.948), (0.3784, -5.745, -3.058), (0.146, -0.9382, -3.892), (0.6847, -0.9383, -4.163), (0.1498, -7.299, -2.491), (0.1926, -7.297, -2.501), (0.0, 1.132, -4.133), (4.768e-07, 1.438, -4.117), (4.768e-07, 1.744, -4.1), (4.768e-07, 2.05, -4.084), (4.768e-07, 2.356, -4.067), (0.5309, 2.356, -5.708), (0.5782, 2.05, -5.78), (0.6254, 1.744, -5.852), (0.6727, 1.438, -5.924), (0.72, 1.132, -5.996), (0.0, 1.132, -6.369), (0.0, 1.438, -6.286), (4.768e-07, 1.744, -6.203), (4.768e-07, 2.05, -6.12), (4.768e-07, 2.356, -6.037), (1.08, 1.132, -5.251), (1.009, 1.438, -5.201), (0.9382, 1.744, -5.152), (0.8672, 2.05, -5.102), (0.7963, 2.356, -5.052), (0.5309, 2.356, -4.396), (0.5782, 2.05, -4.423), (0.6254, 1.744, -4.451), (0.6727, 1.438, -4.478), (0.72, 1.132, -4.506), (0.3906, -0.8262, -4.113), (0.3837, 0.8262, -4.342), (0.3837, 0.8262, -6.26), (0.3906, -0.8262, -6.066), (0.1341, -7.436, -2.524), (0.1341, -7.436, -3.041), (0.2418, 2.662, -4.209), (0.2418, 2.662, -5.795), (0.196, 4.41, -3.708), (0.196, 4.41, -5.026), (0.1322, 6.64, -2.787), (0.1322, 6.64, -3.632), (0.06657, 6.739, -2.997), (0.06657, 6.739, -3.422), (0.09986, 6.739, -3.209), (0.07806, -7.662, -2.471), (0.07806, -7.662, -2.772), (0.1171, -7.662, -2.622), (0.2973, -1.006, -6.046), (0.05572, -7.271, -3.172), (0.2297, -2.396, -5.281), (0.1735, -4.051, -4.624), (0.1443, -5.703, -3.91), (0.2973, -0.9159, -5.857), (0.05572, -7.181, -2.982), (0.3843, -0.9535, -4.095), (0.1401, -7.313, -2.564), (0.3471, -2.458, -3.825), (0.2918, -4.112, -3.503), (0.2639, -5.763, -3.003), (0.4153, -0.9383, -4.027), (0.1712, -7.298, -2.496), (0.36, 1.132, -4.32), (0.3364, 1.438, -4.298), (0.3127, 1.744, -4.276), (0.2891, 2.05, -4.254), (0.2654, 2.356, -4.231), (0.36, 1.132, -6.183), (0.3364, 1.438, -6.105), (0.3127, 1.744, -6.028), (0.2891, 2.05, -5.95), (0.2654, 2.356, -5.873), (0.9591, 0.8262, -5.685), (0.9766, -0.8262, -5.48), (0.3351, -7.436, -2.886), (0.6045, 2.662, -5.319), (0.4899, 4.41, -4.63), (0.3304, 6.64, -3.378), (0.1664, 6.739, -3.294), (2.146e-06, 6.739, -3.337), (0.1952, -7.662, -2.682), (-2.623e-06, -7.662, -2.712), (1.0, -0.9982, -5.364), (0.4044, -7.267, -2.865), (0.7029, -2.442, -4.901), (0.5665, -4.092, -4.349), (0.5011, -5.741, -3.705), (0.8704, -0.9843, -5.368), (0.2745, -7.253, -2.868), (0.9, 1.132, -5.624), (0.8409, 1.438, -5.563), (0.7818, 1.744, -5.502), (0.7227, 2.05, -5.441), (0.6636, 2.356, -5.38), (0.09758, -7.662, -2.697), (0.08322, 6.739, -3.316), (0.9766, -0.8262, -4.699), (0.9591, 0.8262, -4.917), (0.3351, -7.436, -2.679), (0.6045, 2.662, -4.685), (0.4899, 4.41, -4.103), (0.3304, 6.64, -3.04), (0.1664, 6.739, -3.124), (2.146e-06, 6.739, -3.082), (0.1952, -7.662, -2.561), (-2.623e-06, -7.662, -2.531), (0.9993, -1.001, -4.759), (0.4042, -7.262, -2.801), (0.6991, -2.482, -4.433), (0.5638, -4.139, -4.01), (0.496, -5.797, -3.442), (0.8694, -0.9866, -4.763), (0.2743, -7.248, -2.805), (0.9, 1.132, -4.879), (0.8409, 1.438, -4.84), (0.7818, 1.744, -4.801), (0.7227, 2.05, -4.762), (0.6636, 2.356, -4.724), (0.09758, -7.662, -2.546), (0.08322, 6.739, -3.103), (0.9296, 0.8631, -5.723), (0.784, 0.8631, -6.014), (0.336, 0.8631, -6.273), (0.04478, 0.8631, -6.419), (0.9744, 0.8631, -4.958), (1.12, 0.8631, -5.249), (0.7481, 1.095, -5.959), (0.6809, 1.095, -4.487), (0.7168, 0.8631, -4.508), (0.03908, 1.475, -4.136), (0.03908, 1.707, -4.124), (0.5533, 2.319, -5.677), (0.5892, 2.087, -5.732), (0.5921, 1.707, -5.882), (0.628, 1.475, -5.937), (0.04478, 1.095, -6.356), (0.03339, 2.087, -6.09), (0.03339, 2.319, -6.027), (1.066, 1.095, -5.212), (0.981, 1.475, -5.238), (0.9272, 1.707, -5.2), (0.842, 2.087, -5.056), (0.7882, 2.319, -5.018), (0.5032, 2.319, -4.379), (0.5391, 2.087, -4.4), (0.6507, 1.707, -4.497), (0.6866, 1.475, -4.518), (0.8533, 1.475, -5.513), (0.8085, 1.707, -5.466), (0.2944, 1.475, -4.274), (0.2765, 1.707, -4.257), (0.3726, 1.475, -6.074), (0.3547, 1.707, -6.015), (0.8143, 1.475, -4.792), (0.7694, 1.707, -4.763), (0.4256, 0.8631, -4.362), (0.4076, 1.095, -4.345), (0.3196, 2.087, -4.271), (0.3017, 2.319, -4.254), (0.3181, 1.095, -6.215), (0.2528, 2.087, -5.961), (0.2349, 2.319, -5.902), (0.8848, 1.095, -5.677), (0.6989, 2.087, -5.474), (0.654, 2.319, -5.428), (0.9295, 1.095, -4.929), (0.7323, 2.087, -4.798), (0.6874, 2.319, -4.769), (0.8666, 0.8454, -5.692), (0.7209, 0.8454, -5.983), (0.3042, 0.8454, -6.211), (0.01292, 0.8454, -6.356), (0.9099, 0.8539, -4.99), (1.056, 0.8539, -5.281), (0.685, 1.078, -5.928), (0.6481, 1.097, -4.551), (0.684, 0.8645, -4.572), (0.004261, 1.478, -4.2), (0.004261, 1.71, -4.187), (0.4882, 2.302, -5.65), (0.5241, 2.07, -5.705), (0.5584, 1.688, -5.821), (0.5943, 1.456, -5.876), (0.01292, 1.078, -6.293), (-0.002913, 2.07, -6.029), (-0.002913, 2.302, -5.966), (1.002, 1.086, -5.243), (0.9173, 1.456, -5.209), (0.8635, 1.688, -5.171), (0.7757, 2.077, -5.083), (0.7219, 2.309, -5.045), (0.4658, 2.32, -4.441), (0.5017, 2.088, -4.462), (0.5852, 1.699, -4.527), (0.6211, 1.467, -4.548), (0.7897, 1.456, -5.484), (0.7448, 1.688, -5.437), (0.2596, 1.478, -4.337), (0.2417, 1.71, -4.32), (0.339, 1.456, -6.013), (0.321, 1.688, -5.954), (0.7487, 1.467, -4.822), (0.7039, 1.699, -4.793), (0.3927, 0.8645, -4.426), (0.3748, 1.097, -4.41), (0.2823, 2.088, -4.333), (0.2643, 2.32, -4.316), (0.2862, 1.078, -6.152), (0.2165, 2.07, -5.901), (0.1986, 2.302, -5.842), (0.8217, 1.078, -5.646), (0.6339, 2.07, -5.447), (0.589, 2.302, -5.401), (0.865, 1.086, -4.96), (0.666, 2.077, -4.826), (0.6211, 2.309, -4.796), (0.43, -0.6551, -4.157), (0.7397, -0.6551, -4.311), (0.7287, 0.6551, -4.49), (0.9409, 0.6551, -5.703), (0.7888, 0.6551, -6.008), (0.7999, -0.6551, -5.851), (0.3443, 0.6551, -6.26), (0.0401, 0.6551, -6.412), (0.3498, -0.6551, -6.106), (0.0401, -0.6551, -6.261), (0.981, 0.6551, -4.935), (1.133, 0.6551, -5.239), (1.15, -0.6551, -5.071), (0.4245, 0.6551, -4.338), (0.9547, -0.6551, -5.541), (0.9948, -0.6551, -4.761), (0.4878, -0.6388, -4.041), (0.7975, -0.6388, -4.196), (0.7865, 0.6714, -4.375), (1.057, 0.6491, -5.762), (0.9052, 0.6491, -6.066), (0.9163, -0.6611, -5.909), (0.4022, 0.6417, -6.376), (0.09806, 0.6417, -6.528), (0.4078, -0.6685, -6.222), (0.09806, -0.6685, -6.377), (1.097, 0.664, -4.877), (1.249, 0.664, -5.181), (1.266, -0.6462, -5.013), (0.4823, 0.6714, -4.222), (1.071, -0.6611, -5.599), (1.111, -0.6462, -4.703), (0.59, 2.818, -5.261), (0.4792, 2.818, -5.551), (0.2296, 2.818, -5.723), (0.008004, 2.818, -5.868), (0.5828, 4.42, -4.345), (0.7088, 2.818, -4.928), (0.598, 2.818, -4.637), (0.3952, 4.42, -4.871), (0.4672, 2.818, -4.309), (0.3832, 4.42, -3.825), (0.485, 4.42, -4.629), (0.1876, 4.42, -5.018), (0.008005, 4.42, -5.139), (0.2663, 6.463, -2.938), (0.493, 4.42, -4.104), (0.4074, 6.463, -3.285), (0.3388, 6.463, -3.482), (0.2783, 6.463, -3.637), (0.1291, 6.463, -3.74), (0.008005, 6.463, -3.818), (0.3468, 6.463, -3.13), (0.2456, 2.818, -4.164), (0.2036, 4.42, -3.704), (0.1451, 6.463, -2.86), (0.5386, 2.805, -5.241), (0.4278, 2.805, -5.532), (0.2013, 2.795, -5.68), (-0.02027, 2.795, -5.826), (0.5302, 4.425, -4.365), (0.6562, 2.823, -4.947), (0.5454, 2.823, -4.657), (0.3438, 4.408, -4.852), (0.4372, 2.833, -4.355), (0.3532, 4.435, -3.87), (0.4336, 4.408, -4.61), (0.1593, 4.397, -4.975), (-0.02027, 4.397, -5.096), (0.2363, 6.478, -2.983), (0.4404, 4.425, -4.124), (0.3548, 6.468, -3.304), (0.2875, 6.451, -3.462), (0.2269, 6.451, -3.617), (0.1009, 6.44, -3.698), (-0.02027, 6.44, -3.775), (0.2943, 6.468, -3.15), (0.2156, 2.833, -4.209), (0.1736, 4.435, -3.749), (0.1152, 6.478, -2.906)], [], [(142, 143, 334, 332), (142, 3, 79, 143), (159, 22, 92, 164), (207, 1, 96, 206), (14, 2, 75, 65), (227, 134, 26, 209), (182, 8, 51, 183), (54, 55, 89, 87), (181, 129, 28, 147), (13, 16, 68, 64), (20, 17, 69, 72), (4, 98, 105, 111), (98, 100, 107, 105), (192, 9, 66, 197), (166, 62, 114, 171), (97, 52, 112, 106), (19, 21, 77, 71), (53, 54, 87, 93), (0, 13, 64, 74), (16, 19, 71, 68), (208, 104, 46, 214), (145, 82, 49, 156), (144, 102, 45, 155), (55, 83, 91, 89), (216, 0, 74, 221), (158, 53, 93, 163), (26, 31, 362, 363), (36, 187, 374, 375), (176, 135, 29, 146), (203, 120, 27, 185), (151, 149, 369, 376), (147, 28, 361, 360), (211, 210, 372, 378), (38, 150, 381, 371), (28, 33, 370, 361), (187, 36, 41, 188), (150, 38, 43, 152), (186, 185, 358, 368), (205, 188, 41, 153), (229, 212, 40, 154), (151, 37, 42, 153), (211, 35, 40, 212), (228, 214, 46, 155), (204, 190, 48, 157), (184, 23, 48, 190), (216, 9, 51, 206), (192, 2, 79, 183), (2, 14, 80, 79), (14, 17, 81, 80), (13, 0, 96, 56), (16, 13, 56, 57), (20, 24, 82, 59), (19, 16, 57, 60), (17, 20, 59, 81), (217, 21, 104, 208), (193, 61, 23, 184), (21, 19, 60, 104), (221, 74, 64, 218), (218, 64, 68, 219), (197, 66, 63, 194), (194, 63, 67, 195), (196, 70, 73, 198), (219, 68, 71, 220), (195, 67, 70, 196), (220, 71, 77, 222), (217, 61, 73, 222), (24, 20, 72, 76), (17, 14, 65, 69), (193, 24, 76, 198), (158, 7, 78, 143), (54, 53, 79, 80), (55, 54, 80, 81), (58, 83, 59, 82), (83, 55, 81, 59), (159, 58, 82, 145), (163, 93, 87, 160), (160, 87, 89, 161), (161, 89, 91, 162), (162, 91, 94, 164), (83, 58, 94, 91), (165, 52, 96, 140), (52, 97, 56, 96), (98, 4, 95, 12), (15, 100, 10, 99), (97, 101, 57, 56), (100, 98, 12, 10), (18, 15, 99, 102), (101, 103, 60, 57), (166, 18, 102, 144), (103, 62, 104, 60), (170, 111, 105, 167), (168, 107, 109, 169), (167, 105, 107, 168), (169, 109, 113, 171), (62, 103, 110, 114), (15, 18, 113, 109), (100, 15, 109, 107), (165, 4, 111, 170), (103, 101, 108, 110), (101, 97, 106, 108), (199, 182, 230, 272), (199, 124, 123, 200), (200, 123, 122, 201), (201, 122, 121, 202), (177, 142, 232, 269), (207, 8, 235, 234), (172, 139, 138, 173), (173, 138, 137, 174), (174, 137, 136, 175), (179, 122, 243, 262), (6, 125, 245, 233), (177, 125, 126, 178), (178, 126, 127, 179), (179, 127, 128, 180), (139, 172, 266, 237), (137, 138, 256, 255), (223, 130, 131, 224), (224, 131, 132, 225), (225, 132, 133, 226), (200, 201, 258, 257), (121, 180, 181, 120), (122, 179, 180, 121), (134, 227, 277, 252), (124, 177, 178, 123), (3, 142, 177, 124), (118, 175, 176, 119), (117, 174, 175, 118), (123, 178, 261, 244), (115, 172, 173, 116), (5, 141, 172, 115), (52, 165, 170, 112), (110, 169, 171, 114), (106, 167, 168, 108), (108, 168, 169, 110), (112, 170, 167, 106), (62, 166, 144, 104), (4, 165, 140, 95), (90, 162, 164, 92), (88, 161, 162, 90), (85, 160, 161, 88), (86, 163, 160, 85), (22, 159, 145, 84), (53, 158, 143, 79), (191, 204, 157, 50), (215, 228, 155, 45), (36, 151, 153, 41), (213, 229, 154, 44), (189, 205, 153, 42), (32, 149, 151, 36), (30, 150, 152, 39), (27, 147, 149, 32), (11, 148, 150, 30), (119, 176, 146, 25), (25, 146, 148, 11), (7, 158, 163, 86), (104, 144, 155, 46), (84, 145, 156, 47), (18, 166, 171, 113), (120, 181, 147, 27), (58, 159, 164, 94), (78, 6, 333, 335), (95, 140, 141, 5), (44, 154, 205, 189), (47, 156, 204, 191), (133, 202, 203, 134), (132, 201, 202, 133), (1, 139, 237, 238), (130, 199, 200, 131), (8, 182, 199, 130), (61, 193, 198, 73), (69, 195, 196, 72), (72, 196, 198, 76), (65, 194, 195, 69), (75, 197, 194, 65), (24, 193, 184, 82), (9, 192, 183, 51), (82, 184, 190, 49), (156, 49, 190, 204), (154, 40, 188, 205), (35, 187, 188, 40), (31, 186, 187, 35), (134, 203, 185, 26), (26, 185, 186, 31), (2, 192, 197, 75), (140, 96, 327, 326), (39, 152, 229, 213), (50, 157, 228, 215), (136, 226, 227, 135), (137, 225, 226, 136), (178, 179, 262, 261), (139, 223, 224, 138), (1, 207, 223, 139), (21, 217, 222, 77), (70, 220, 222, 73), (67, 219, 220, 70), (63, 218, 219, 67), (66, 221, 218, 63), (61, 217, 208, 23), (0, 216, 206, 96), (157, 48, 214, 228), (38, 211, 212, 43), (152, 43, 212, 229), (29, 209, 210, 34), (34, 210, 211, 38), (9, 216, 221, 66), (23, 208, 214, 48), (135, 227, 209, 29), (143, 78, 335, 334), (276, 251, 299, 324), (258, 250, 298, 306), (247, 271, 319, 295), (234, 235, 283, 282), (248, 275, 323, 296), (249, 257, 305, 297), (270, 246, 294, 318), (232, 233, 281, 280), (272, 230, 278, 320), (255, 256, 304, 303), (245, 269, 317, 293), (230, 231, 279, 278), (176, 175, 267, 268), (124, 199, 272, 236), (131, 200, 257, 249), (175, 136, 254, 267), (3, 124, 236, 231), (173, 174, 260, 259), (201, 132, 250, 258), (135, 176, 268, 253), (128, 129, 247, 246), (138, 224, 263, 256), (227, 226, 276, 277), (202, 121, 242, 273), (125, 177, 269, 245), (8, 130, 248, 235), (225, 137, 255, 264), (117, 116, 239, 240), (172, 141, 265, 266), (182, 3, 231, 230), (120, 203, 274, 241), (224, 225, 264, 263), (132, 131, 249, 250), (116, 173, 259, 239), (180, 128, 246, 270), (223, 207, 234, 275), (174, 117, 240, 260), (130, 223, 275, 248), (129, 181, 271, 247), (133, 134, 252, 251), (141, 1, 238, 265), (121, 120, 241, 242), (142, 6, 233, 232), (181, 180, 270, 271), (203, 202, 273, 274), (136, 135, 253, 254), (122, 123, 244, 243), (226, 133, 251, 276), (278, 279, 284, 320), (321, 290, 289, 322), (313, 286, 285, 314), (315, 302, 301, 316), (280, 281, 293, 317), (318, 294, 295, 319), (282, 283, 296, 323), (324, 299, 300, 325), (292, 309, 310, 291), (287, 307, 308, 288), (297, 305, 306, 298), (304, 311, 312, 303), (231, 236, 284, 279), (271, 270, 318, 319), (239, 259, 307, 287), (252, 277, 325, 300), (238, 237, 285, 286), (261, 262, 310, 309), (260, 240, 288, 308), (277, 276, 324, 325), (240, 239, 287, 288), (269, 232, 280, 317), (244, 261, 309, 292), (263, 264, 312, 311), (242, 241, 289, 290), (268, 267, 315, 316), (262, 243, 291, 310), (275, 234, 282, 323), (243, 244, 292, 291), (259, 260, 308, 307), (256, 263, 311, 304), (233, 245, 293, 281), (266, 265, 313, 314), (264, 255, 303, 312), (246, 247, 295, 294), (236, 272, 320, 284), (265, 238, 286, 313), (235, 248, 296, 283), (273, 242, 290, 321), (237, 266, 314, 285), (250, 249, 297, 298), (241, 274, 322, 289), (267, 254, 302, 315), (251, 252, 300, 299), (274, 273, 321, 322), (253, 268, 316, 301), (254, 253, 301, 302), (257, 258, 306, 305), (338, 337, 353, 354), (336, 341, 357, 352), (326, 327, 343, 342), (337, 336, 352, 353), (1, 141, 339, 328), (96, 1, 328, 327), (141, 140, 326, 339), (3, 182, 329, 330), (8, 207, 336, 337), (79, 3, 330, 331), (183, 79, 331, 340), (182, 183, 340, 329), (206, 51, 338, 341), (6, 142, 332, 333), (51, 8, 337, 338), (207, 206, 341, 336), (342, 343, 344, 355), (349, 348, 350, 351), (346, 345, 356, 347), (353, 352, 357, 354), (327, 328, 344, 343), (328, 339, 355, 344), (330, 329, 345, 346), (332, 334, 350, 348), (331, 330, 346, 347), (339, 326, 342, 355), (333, 332, 348, 349), (340, 331, 347, 356), (334, 335, 351, 350), (329, 340, 356, 345), (335, 333, 349, 351), (341, 338, 354, 357), (381, 380, 404, 405), (373, 378, 402, 397), (369, 360, 384, 393), (377, 376, 400, 401), (376, 369, 393, 400), (366, 367, 391, 390), (378, 372, 396, 402), (375, 374, 398, 399), (32, 36, 375, 365), (209, 26, 363, 364), (149, 147, 360, 369), (37, 151, 376, 377), (146, 29, 366, 379), (33, 37, 377, 370), (27, 32, 365, 359), (150, 148, 380, 381), (34, 38, 371, 367), (35, 211, 378, 373), (187, 186, 368, 374), (29, 34, 367, 366), (148, 146, 379, 380), (185, 27, 359, 358), (31, 35, 373, 362), (210, 209, 364, 372), (382, 383, 389, 392), (403, 390, 391, 404), (392, 389, 399, 398), (404, 391, 395, 405), (396, 386, 397, 402), (384, 385, 394, 393), (388, 387, 386, 396), (393, 394, 401, 400), (358, 359, 383, 382), (365, 375, 399, 389), (367, 371, 395, 391), (380, 379, 403, 404), (360, 361, 385, 384), (370, 377, 401, 394), (374, 368, 392, 398), (363, 362, 386, 387), (379, 366, 390, 403), (362, 373, 397, 386), (368, 358, 382, 392), (364, 363, 387, 388), (361, 370, 394, 385), (372, 364, 388, 396), (359, 365, 389, 383), (371, 381, 405, 395)])
me_cube_007.polygons.foreach_set('material_index', [0, 0, 0, 0, 0, 0, 0, 0, 0, 0, 0, 2, 2, 0, 2, 2, 0, 0, 0, 0, 0, 0, 0, 0, 0, 0, 0, 0, 0, 0, 0, 0, 0, 0, 0, 0, 0, 0, 0, 0, 0, 0, 0, 0, 0, 0, 0, 0, 0, 0, 0, 0, 0, 0, 0, 0, 0, 1, 1, 1, 1, 1, 1, 1, 1, 0, 0, 0, 0, 0, 0, 0, 0, 0, 0, 1, 1, 1, 1, 0, 0, 0, 0, 0, 0, 0, 0, 0, 0, 0, 2, 2, 2, 2, 2, 2, 2, 2, 2, 2, 0, 0, 0, 0, 0, 0, 0, 0, 0, 0, 0, 0, 0, 0, 0, 0, 0, 0, 0, 0, 0, 0, 0, 0, 0, 0, 0, 0, 0, 0, 2, 2, 2, 2, 2, 0, 0, 1, 1, 1, 1, 0, 0, 0, 0, 0, 0, 0, 0, 0, 0, 0, 0, 0, 0, 0, 0, 2, 0, 0, 0, 0, 0, 0, 0, 0, 0, 0, 0, 0, 1, 1, 1, 1, 0, 0, 0, 0, 0, 0, 0, 0, 0, 0, 0, 0, 0, 0, 0, 0, 0, 0, 0, 1, 1, 1, 1, 0, 0, 0, 0, 0, 0, 0, 0, 0, 0, 0, 0, 0, 0, 0, 0, 0, 0, 0, 0, 0, 0, 0, 0, 0, 0, 0, 0, 0, 0, 0, 0, 0, 0, 0, 0, 0, 0, 0, 0, 0, 0, 0, 0, 0, 0, 0, 0, 0, 0, 0, 0, 0, 0, 0, 0, 0, 0, 0, 3, 3, 3, 3, 3, 3, 3, 3, 3, 3, 3, 3, 0, 0, 0, 0, 0, 0, 0, 0, 0, 0, 0, 0, 0, 0, 0, 0, 0, 0, 0, 0, 0, 0, 0, 0, 0, 0, 0, 0, 0, 0, 0, 0, 0, 0, 0, 0, 2, 2, 2, 2, 0, 0, 0, 0, 0, 0, 0, 0, 0, 0, 0, 0, 2, 2, 2, 2, 2, 2, 2, 2, 2, 2, 2, 2, 2, 2, 2, 2, 0, 0, 0, 0, 0, 0, 0, 0, 0, 0, 0, 0, 0, 0, 0, 0, 0, 0, 0, 0, 0, 0, 0, 0, 1, 1, 1, 1, 1, 1, 1, 1, 0, 0, 0, 0, 0, 0, 0, 0, 0, 0, 0, 0, 0, 0, 0, 0])
_uv = me_cube_007.uv_layers.new(name='UVMap')
_uv.uv.foreach_set('vector', [0.5625, 0.5, 0.5625, 0.75, 0.5625, 0.75, 0.5625, 0.5, 0.5625, 0.5, 0.625, 0.5, 0.625, 0.75, 0.5625, 0.75, 0.5246, 0.75, 0.5017, 0.75, 0.5017, 0.75, 0.5246, 0.75, 0.8125, 0.5, 0.875, 0.5, 0.875, 0.75, 0.8125, 0.75, 0.6576, 0.75, 0.6515, 0.75, 0.6515, 0.75, 0.6576, 0.75, 0.8125, 0.5, 0.75, 0.5, 0.75, 0.5, 0.8125, 0.5, 0.6875, 0.5, 0.75, 0.5, 0.75, 0.75, 0.6875, 0.75, 0.591, 0.75, 0.5833, 0.75, 0.5833, 0.75, 0.591, 0.75, 0.5625, 0.5, 0.5, 0.5, 0.5, 0.5, 0.5625, 0.5, 0.8425, 0.75, 0.8333, 0.75, 0.8333, 0.75, 0.8425, 0.75, 0.6743, 0.75, 0.6668, 0.75, 0.6668, 0.75, 0.6743, 0.75, 0.5189, 0.0, 0.5229, 0.0, 0.5229, 0.0, 0.5189, 0.0, 0.5229, 0.0, 0.528, 0.0, 0.528, 0.0, 0.5229, 0.0, 0.6985, 0.75, 0.7455, 0.75, 0.7455, 0.75, 0.6985, 0.75, 0.5624, 0.0, 0.5715, 0.0, 0.5715, 0.0, 0.5624, 0.0, 0.6021, 0.0, 0.606, 0.0, 0.606, 0.0, 0.6021, 0.0, 0.8234, 0.75, 0.7874, 0.75, 0.7874, 0.75, 0.8234, 0.75, 0.5969, 0.75, 0.591, 0.75, 0.591, 0.75, 0.5969, 0.75, 0.8486, 0.75, 0.8425, 0.75, 0.8425, 0.75, 0.8486, 0.75, 0.8333, 0.75, 0.8234, 0.75, 0.8234, 0.75, 0.8333, 0.75, 0.8125, 0.75, 0.875, 0.75, 0.875, 0.75, 0.8125, 0.75, 0.5625, 0.75, 0.625, 0.75, 0.625, 0.75, 0.5625, 0.75, 0.5625, 0.0, 0.5, 0.0, 0.5, 0.0, 0.5625, 0.0, 0.5833, 0.75, 0.5778, 0.75, 0.5778, 0.75, 0.5833, 0.75, 0.7971, 0.75, 0.8486, 0.75, 0.8486, 0.75, 0.7971, 0.75, 0.548, 0.75, 0.5969, 0.75, 0.5969, 0.75, 0.548, 0.75, 0.75, 0.5, 0.75, 0.5, 0.75, 0.5, 0.75, 0.5, 0.625, 0.5, 0.6875, 0.5, 0.6875, 0.5, 0.625, 0.5, 0.5625, 0.25, 0.625, 0.25, 0.625, 0.25, 0.5625, 0.25, 0.6875, 0.5, 0.625, 0.5, 0.625, 0.5, 0.6875, 0.5, 0.5625, 0.5, 0.5625, 0.5, 0.5625, 0.5, 0.5625, 0.5, 0.5625, 0.5, 0.5, 0.5, 0.5, 0.5, 0.5625, 0.5, 0.8125, 0.5, 0.8125, 0.5, 0.8125, 0.5, 0.8125, 0.5, 0.625, 0.25, 0.5625, 0.25, 0.5625, 0.25, 0.625, 0.25, 0.0, 0.0, 0.0, 0.0, 0.0, 0.0, 0.0, 0.0, 0.6875, 0.5, 0.625, 0.5, 0.625, 0.5, 0.6875, 0.5, 0.5625, 0.25, 0.625, 0.25, 0.625, 0.25, 0.5625, 0.25, 0.6875, 0.5, 0.6875, 0.5, 0.6875, 0.5, 0.6875, 0.5, 0.5625, 0.4375, 0.625, 0.4375, 0.625, 0.5, 0.5625, 0.5, 0.5625, 0.3125, 0.625, 0.3125, 0.625, 0.375, 0.5625, 0.375, 0.5625, 0.5, 0.5, 0.5, 0.5, 0.5, 0.5625, 0.5, 0.8125, 0.5, 0.75, 0.5, 0.75, 0.5, 0.8125, 0.5, 0.5625, 0.9375, 0.625, 0.9375, 0.625, 1.0, 0.5625, 1.0, 0.5625, 0.8125, 0.625, 0.8125, 0.625, 0.875, 0.5625, 0.875, 0.6875, 0.75, 0.75, 0.75, 0.75, 0.75, 0.6875, 0.75, 0.7971, 0.75, 0.7455, 0.75, 0.75, 0.75, 0.8125, 0.75, 0.6985, 0.75, 0.6515, 0.75, 0.625, 0.75, 0.6875, 0.75, 0.6515, 0.75, 0.6576, 0.75, 0.625, 0.75, 0.625, 0.75, 0.6576, 0.75, 0.6668, 0.75, 0.625, 0.75, 0.625, 0.75, 0.8425, 0.75, 0.8486, 0.75, 0.875, 0.75, 0.875, 0.75, 0.8333, 0.75, 0.8425, 0.75, 0.875, 0.75, 0.875, 0.75, 0.6743, 0.75, 0.7123, 0.75, 0.625, 0.75, 0.625, 0.75, 0.8234, 0.75, 0.8333, 0.75, 0.875, 0.75, 0.875, 0.75, 0.6668, 0.75, 0.6743, 0.75, 0.625, 0.75, 0.625, 0.75, 0.7785, 0.75, 0.7874, 0.75, 0.875, 0.75, 0.8125, 0.75, 0.741, 0.75, 0.7697, 0.75, 0.75, 0.75, 0.6875, 0.75, 0.7874, 0.75, 0.8234, 0.75, 0.875, 0.75, 0.875, 0.75, 0.7971, 0.75, 0.8486, 0.75, 0.8425, 0.75, 0.7962, 0.75, 0.7962, 0.75, 0.8425, 0.75, 0.8333, 0.75, 0.7917, 0.75, 0.6985, 0.75, 0.7455, 0.75, 0.75, 0.75, 0.7038, 0.75, 0.7038, 0.75, 0.75, 0.75, 0.75, 0.75, 0.7084, 0.75, 0.7121, 0.75, 0.75, 0.75, 0.7697, 0.75, 0.741, 0.75, 0.7917, 0.75, 0.8333, 0.75, 0.8234, 0.75, 0.7867, 0.75, 0.7084, 0.75, 0.75, 0.75, 0.75, 0.75, 0.7121, 0.75, 0.7867, 0.75, 0.8234, 0.75, 0.7874, 0.75, 0.7785, 0.75, 0.7785, 0.75, 0.7697, 0.75, 0.7697, 0.75, 0.7785, 0.75, 0.7123, 0.75, 0.6743, 0.75, 0.6743, 0.75, 0.7123, 0.75, 0.6668, 0.75, 0.6576, 0.75, 0.6576, 0.75, 0.6668, 0.75, 0.741, 0.75, 0.7123, 0.75, 0.7123, 0.75, 0.741, 0.75, 0.548, 0.75, 0.4991, 0.75, 0.5, 0.75, 0.5625, 0.75, 0.591, 0.75, 0.5969, 0.75, 0.625, 0.75, 0.625, 0.75, 0.5833, 0.75, 0.591, 0.75, 0.625, 0.75, 0.625, 0.75, 0.5474, 0.75, 0.5778, 0.75, 0.625, 0.75, 0.625, 0.75, 0.5778, 0.75, 0.5833, 0.75, 0.625, 0.75, 0.625, 0.75, 0.5246, 0.75, 0.5474, 0.75, 0.625, 0.75, 0.5625, 0.75, 0.548, 0.75, 0.5969, 0.75, 0.591, 0.75, 0.5455, 0.75, 0.5455, 0.75, 0.591, 0.75, 0.5833, 0.75, 0.5416, 0.75, 0.5416, 0.75, 0.5833, 0.75, 0.5778, 0.75, 0.5389, 0.75, 0.5389, 0.75, 0.5778, 0.75, 0.5474, 0.75, 0.5246, 0.75, 0.5778, 0.75, 0.5474, 0.75, 0.5474, 0.75, 0.5778, 0.75, 0.5625, 0.0, 0.606, 0.0, 0.625, 0.0, 0.5625, 0.0, 0.606, 0.0, 0.6021, 0.0, 0.625, 0.0, 0.625, 0.0, 0.5229, 0.0, 0.5189, 0.0, 0.5, 0.0, 0.5, 0.0, 0.532, 0.0, 0.528, 0.0, 0.5, 0.0, 0.5, 0.0, 0.6021, 0.0, 0.5969, 0.0, 0.625, 0.0, 0.625, 0.0, 0.528, 0.0, 0.5229, 0.0, 0.5, 0.0, 0.5, 0.0, 0.5532, 0.0, 0.532, 0.0, 0.5, 0.0, 0.5, 0.0, 0.5969, 0.0, 0.5928, 0.0, 0.625, 0.0, 0.625, 0.0, 0.5624, 0.0, 0.5532, 0.0, 0.5, 0.0, 0.5625, 0.0, 0.5928, 0.0, 0.5715, 0.0, 0.625, 0.0, 0.625, 0.0, 0.5625, 0.0, 0.5189, 0.0, 0.5229, 0.0, 0.5625, 0.0, 0.5624, 0.0, 0.528, 0.0, 0.532, 0.0, 0.5624, 0.0, 0.5625, 0.0, 0.5229, 0.0, 0.528, 0.0, 0.5624, 0.0, 0.5624, 0.0, 0.532, 0.0, 0.5532, 0.0, 0.5624, 0.0, 0.5715, 0.0, 0.5928, 0.0, 0.5928, 0.0, 0.5715, 0.0, 0.532, 0.0, 0.5532, 0.0, 0.5532, 0.0, 0.532, 0.0, 0.528, 0.0, 0.532, 0.0, 0.532, 0.0, 0.528, 0.0, 0.5625, 0.0, 0.5189, 0.0, 0.5189, 0.0, 0.5625, 0.0, 0.5928, 0.0, 0.5969, 0.0, 0.5969, 0.0, 0.5928, 0.0, 0.5969, 0.0, 0.6021, 0.0, 0.6021, 0.0, 0.5969, 0.0, 0.6875, 0.5, 0.6875, 0.5, 0.6875, 0.5, 0.6875, 0.5, 0.6875, 0.5, 0.625, 0.5, 0.625, 0.5, 0.6875, 0.5, 0.6875, 0.5, 0.625, 0.5, 0.625, 0.5, 0.6875, 0.5, 0.6875, 0.5, 0.625, 0.5, 0.625, 0.5, 0.6875, 0.5, 0.5625, 0.5, 0.5625, 0.5, 0.5625, 0.5, 0.5625, 0.5, 0.8125, 0.5, 0.75, 0.5, 0.75, 0.5, 0.8125, 0.5, 0.5625, 0.25, 0.625, 0.25, 0.625, 0.25, 0.5625, 0.25, 0.5625, 0.25, 0.625, 0.25, 0.625, 0.25, 0.5625, 0.25, 0.5625, 0.25, 0.625, 0.25, 0.625, 0.25, 0.5625, 0.25, 0.5625, 0.5, 0.625, 0.5, 0.625, 0.5, 0.5625, 0.5, 0.0, 0.0, 0.0, 0.0, 0.0, 0.0, 0.0, 0.0, 0.5625, 0.5, 0.5, 0.5, 0.5, 0.5, 0.5625, 0.5, 0.5625, 0.5, 0.5, 0.5, 0.5, 0.5, 0.5625, 0.5, 0.5625, 0.5, 0.5, 0.5, 0.5, 0.5, 0.5625, 0.5, 0.625, 0.25, 0.5625, 0.25, 0.5625, 0.25, 0.625, 0.25, 0.625, 0.25, 0.625, 0.25, 0.625, 0.25, 0.625, 0.25, 0.8125, 0.5, 0.75, 0.5, 0.75, 0.5, 0.8125, 0.5, 0.8125, 0.5, 0.75, 0.5, 0.75, 0.5, 0.8125, 0.5, 0.8125, 0.5, 0.75, 0.5, 0.75, 0.5, 0.8125, 0.5, 0.6875, 0.5, 0.6875, 0.5, 0.6875, 0.5, 0.6875, 0.5, 0.625, 0.5, 0.5625, 0.5, 0.5625, 0.5, 0.625, 0.5, 0.625, 0.5, 0.5625, 0.5, 0.5625, 0.5, 0.625, 0.5, 0.75, 0.5, 0.8125, 0.5, 0.8125, 0.5, 0.75, 0.5, 0.625, 0.5, 0.5625, 0.5, 0.5625, 0.5, 0.625, 0.5, 0.625, 0.5, 0.5625, 0.5, 0.5625, 0.5, 0.625, 0.5, 0.5, 0.25, 0.5625, 0.25, 0.5625, 0.25, 0.5, 0.25, 0.5, 0.25, 0.5625, 0.25, 0.5625, 0.25, 0.5, 0.25, 0.625, 0.5, 0.5625, 0.5, 0.5625, 0.5, 0.625, 0.5, 0.5, 0.25, 0.5625, 0.25, 0.5625, 0.25, 0.5, 0.25, 0.5, 0.25, 0.5625, 0.25, 0.5625, 0.25, 0.5, 0.25, 0.606, 0.0, 0.5625, 0.0, 0.5625, 0.0, 0.606, 0.0, 0.5928, 0.0, 0.5624, 0.0, 0.5624, 0.0, 0.5715, 0.0, 0.6021, 0.0, 0.5625, 0.0, 0.5624, 0.0, 0.5969, 0.0, 0.5969, 0.0, 0.5624, 0.0, 0.5624, 0.0, 0.5928, 0.0, 0.606, 0.0, 0.5625, 0.0, 0.5625, 0.0, 0.6021, 0.0, 0.5715, 0.0, 0.5624, 0.0, 0.5625, 0.0, 0.625, 0.0, 0.5189, 0.0, 0.5625, 0.0, 0.5625, 0.0, 0.5, 0.0, 0.5, 0.75, 0.5389, 0.75, 0.5246, 0.75, 0.5017, 0.75, 0.5, 0.75, 0.5416, 0.75, 0.5389, 0.75, 0.5, 0.75, 0.5, 0.75, 0.5455, 0.75, 0.5416, 0.75, 0.5, 0.75, 0.4991, 0.75, 0.548, 0.75, 0.5455, 0.75, 0.5, 0.75, 0.5017, 0.75, 0.5246, 0.75, 0.5625, 0.75, 0.5, 0.75, 0.5969, 0.75, 0.548, 0.75, 0.5625, 0.75, 0.625, 0.75, 0.5, 0.8125, 0.5625, 0.8125, 0.5625, 0.875, 0.5, 0.875, 0.5, 0.9375, 0.5625, 0.9375, 0.5625, 1.0, 0.5, 1.0, 0.625, 0.5, 0.5625, 0.5, 0.5625, 0.5, 0.625, 0.5, 0.5, 0.3125, 0.5625, 0.3125, 0.5625, 0.375, 0.5, 0.375, 0.5, 0.4375, 0.5625, 0.4375, 0.5625, 0.5, 0.5, 0.5, 0.625, 0.5, 0.5625, 0.5, 0.5625, 0.5, 0.625, 0.5, 0.5, 0.25, 0.5625, 0.25, 0.5625, 0.25, 0.5, 0.25, 0.625, 0.5, 0.5625, 0.5, 0.5625, 0.5, 0.625, 0.5, 0.5, 0.25, 0.5625, 0.25, 0.5625, 0.25, 0.5, 0.25, 0.5, 0.25, 0.5625, 0.25, 0.5625, 0.25, 0.5, 0.25, 0.5, 0.25, 0.5625, 0.25, 0.5625, 0.25, 0.5, 0.25, 0.4991, 0.75, 0.548, 0.75, 0.548, 0.75, 0.4991, 0.75, 0.625, 0.0, 0.5625, 0.0, 0.5625, 0.0, 0.625, 0.0, 0.5, 0.75, 0.5625, 0.75, 0.5625, 0.75, 0.5, 0.75, 0.5532, 0.0, 0.5624, 0.0, 0.5624, 0.0, 0.5532, 0.0, 0.625, 0.5, 0.5625, 0.5, 0.5625, 0.5, 0.625, 0.5, 0.5474, 0.75, 0.5246, 0.75, 0.5246, 0.75, 0.5474, 0.75, 0.0, 0.0, 0.0, 0.0, 0.0, 0.0, 0.0, 0.0, 0.5, 0.0, 0.5625, 0.0, 0.5625, 0.25, 0.5, 0.25, 0.5, 0.375, 0.5625, 0.375, 0.5625, 0.4375, 0.5, 0.4375, 0.5, 0.75, 0.5625, 0.75, 0.5625, 0.8125, 0.5, 0.8125, 0.75, 0.5, 0.6875, 0.5, 0.6875, 0.5, 0.75, 0.5, 0.75, 0.5, 0.6875, 0.5, 0.6875, 0.5, 0.75, 0.5, 0.875, 0.5, 0.875, 0.5, 0.875, 0.5, 0.875, 0.5, 0.75, 0.5, 0.6875, 0.5, 0.6875, 0.5, 0.75, 0.5, 0.75, 0.5, 0.6875, 0.5, 0.6875, 0.5, 0.75, 0.5, 0.7697, 0.75, 0.741, 0.75, 0.741, 0.75, 0.7697, 0.75, 0.6668, 0.75, 0.7084, 0.75, 0.7121, 0.75, 0.6743, 0.75, 0.6743, 0.75, 0.7121, 0.75, 0.741, 0.75, 0.7123, 0.75, 0.6576, 0.75, 0.7038, 0.75, 0.7084, 0.75, 0.6668, 0.75, 0.6515, 0.75, 0.6985, 0.75, 0.7038, 0.75, 0.6576, 0.75, 0.7123, 0.75, 0.741, 0.75, 0.6875, 0.75, 0.625, 0.75, 0.7455, 0.75, 0.6985, 0.75, 0.6875, 0.75, 0.75, 0.75, 0.625, 0.75, 0.6875, 0.75, 0.6875, 0.75, 0.625, 0.75, 0.5625, 0.75, 0.625, 0.75, 0.625, 0.8125, 0.5625, 0.8125, 0.5625, 0.375, 0.625, 0.375, 0.625, 0.4375, 0.5625, 0.4375, 0.75, 0.5, 0.6875, 0.5, 0.6875, 0.5, 0.75, 0.5, 0.75, 0.5, 0.6875, 0.5, 0.6875, 0.5, 0.75, 0.5, 0.75, 0.5, 0.6875, 0.5, 0.6875, 0.5, 0.75, 0.5, 0.75, 0.5, 0.6875, 0.5, 0.6875, 0.5, 0.75, 0.5, 0.6515, 0.75, 0.6985, 0.75, 0.6985, 0.75, 0.6515, 0.75, 0.5625, 0.0, 0.625, 0.0, 0.625, 0.0, 0.5625, 0.0, 0.5, 0.25, 0.5625, 0.25, 0.5625, 0.3125, 0.5, 0.3125, 0.5, 0.875, 0.5625, 0.875, 0.5625, 0.9375, 0.5, 0.9375, 0.875, 0.5, 0.8125, 0.5, 0.8125, 0.5, 0.875, 0.5, 0.875, 0.5, 0.8125, 0.5, 0.8125, 0.5, 0.875, 0.5, 0.5625, 0.5, 0.5625, 0.5, 0.5625, 0.5, 0.5625, 0.5, 0.875, 0.5, 0.8125, 0.5, 0.8125, 0.5, 0.875, 0.5, 0.875, 0.5, 0.8125, 0.5, 0.8125, 0.5, 0.875, 0.5, 0.7874, 0.75, 0.7785, 0.75, 0.7785, 0.75, 0.7874, 0.75, 0.75, 0.75, 0.7867, 0.75, 0.7785, 0.75, 0.7697, 0.75, 0.75, 0.75, 0.7917, 0.75, 0.7867, 0.75, 0.75, 0.75, 0.75, 0.75, 0.7962, 0.75, 0.7917, 0.75, 0.75, 0.75, 0.7455, 0.75, 0.7971, 0.75, 0.7962, 0.75, 0.75, 0.75, 0.7697, 0.75, 0.7785, 0.75, 0.8125, 0.75, 0.75, 0.75, 0.8486, 0.75, 0.7971, 0.75, 0.8125, 0.75, 0.875, 0.75, 0.5625, 0.875, 0.625, 0.875, 0.625, 0.9375, 0.5625, 0.9375, 0.875, 0.5, 0.8125, 0.5, 0.8125, 0.5, 0.875, 0.5, 0.5625, 0.25, 0.625, 0.25, 0.625, 0.3125, 0.5625, 0.3125, 0.875, 0.5, 0.8125, 0.5, 0.8125, 0.5, 0.875, 0.5, 0.875, 0.5, 0.8125, 0.5, 0.8125, 0.5, 0.875, 0.5, 0.7455, 0.75, 0.7971, 0.75, 0.7971, 0.75, 0.7455, 0.75, 0.75, 0.75, 0.8125, 0.75, 0.8125, 0.75, 0.75, 0.75, 0.875, 0.5, 0.8125, 0.5, 0.8125, 0.5, 0.875, 0.5, 0.5625, 0.75, 0.5, 0.75, 0.5, 0.75, 0.5625, 0.75, 0.8125, 0.5, 0.75, 0.5, 0.75, 0.5, 0.8125, 0.5, 0.6875, 0.5, 0.75, 0.5, 0.75, 0.5, 0.6875, 0.5, 0.5, 0.5, 0.5625, 0.5, 0.5625, 0.5, 0.5, 0.5, 0.8125, 0.5, 0.75, 0.5, 0.75, 0.5, 0.8125, 0.5, 0.75, 0.5, 0.8125, 0.5, 0.8125, 0.5, 0.75, 0.5, 0.75, 0.5, 0.6875, 0.5, 0.6875, 0.5, 0.75, 0.5, 0.5625, 0.5, 0.5, 0.5, 0.5, 0.5, 0.5625, 0.5, 0.5625, 0.5, 0.5, 0.5, 0.5, 0.5, 0.5625, 0.5, 0.6875, 0.5, 0.6875, 0.5, 0.6875, 0.5, 0.6875, 0.5, 0.625, 0.25, 0.625, 0.25, 0.625, 0.25, 0.625, 0.25, 0.5, 0.5, 0.5625, 0.5, 0.5625, 0.5, 0.5, 0.5, 0.6875, 0.5, 0.625, 0.5, 0.625, 0.5, 0.6875, 0.5, 0.5625, 0.25, 0.5625, 0.25, 0.5625, 0.25, 0.5625, 0.25, 0.625, 0.5, 0.6875, 0.5, 0.6875, 0.5, 0.625, 0.5, 0.75, 0.5, 0.6875, 0.5, 0.6875, 0.5, 0.75, 0.5, 0.5625, 0.25, 0.625, 0.25, 0.625, 0.25, 0.5625, 0.25, 0.625, 0.5, 0.625, 0.5, 0.625, 0.5, 0.625, 0.5, 0.5625, 0.25, 0.5625, 0.25, 0.5625, 0.25, 0.5625, 0.25, 0.6875, 0.5, 0.75, 0.5, 0.75, 0.5, 0.6875, 0.5, 0.625, 0.25, 0.5625, 0.25, 0.5625, 0.25, 0.625, 0.25, 0.0, 0.0, 0.0, 0.0, 0.0, 0.0, 0.0, 0.0, 0.875, 0.5, 0.8125, 0.5, 0.8125, 0.5, 0.875, 0.5, 0.8125, 0.5, 0.8125, 0.5, 0.8125, 0.5, 0.8125, 0.5, 0.6875, 0.5, 0.625, 0.5, 0.625, 0.5, 0.6875, 0.5, 0.5, 0.5, 0.5625, 0.5, 0.5625, 0.5, 0.5, 0.5, 0.75, 0.5, 0.75, 0.5, 0.75, 0.5, 0.75, 0.5, 0.8125, 0.5, 0.875, 0.5, 0.875, 0.5, 0.8125, 0.5, 0.0, 0.0, 0.0, 0.0, 0.0, 0.0, 0.0, 0.0, 0.5625, 0.25, 0.5625, 0.25, 0.5625, 0.25, 0.5625, 0.25, 0.6875, 0.5, 0.625, 0.5, 0.625, 0.5, 0.6875, 0.5, 0.625, 0.5, 0.6875, 0.5, 0.6875, 0.5, 0.625, 0.5, 0.8125, 0.5, 0.8125, 0.5, 0.8125, 0.5, 0.8125, 0.5, 0.75, 0.5, 0.75, 0.5, 0.75, 0.5, 0.75, 0.5, 0.5, 0.25, 0.5625, 0.25, 0.5625, 0.25, 0.5, 0.25, 0.5625, 0.5, 0.5, 0.5, 0.5, 0.5, 0.5625, 0.5, 0.8125, 0.5, 0.8125, 0.5, 0.8125, 0.5, 0.8125, 0.5, 0.5625, 0.25, 0.5, 0.25, 0.5, 0.25, 0.5625, 0.25, 0.75, 0.5, 0.8125, 0.5, 0.8125, 0.5, 0.75, 0.5, 0.5, 0.5, 0.5625, 0.5, 0.5625, 0.5, 0.5, 0.5, 0.75, 0.5, 0.75, 0.5, 0.75, 0.5, 0.75, 0.5, 0.5625, 0.25, 0.625, 0.25, 0.625, 0.25, 0.5625, 0.25, 0.625, 0.5, 0.625, 0.5, 0.625, 0.5, 0.625, 0.5, 0.5625, 0.5, 0.5, 0.5, 0.5, 0.5, 0.5625, 0.5, 0.5625, 0.5, 0.5625, 0.5, 0.5625, 0.5, 0.5625, 0.5, 0.6875, 0.5, 0.6875, 0.5, 0.6875, 0.5, 0.6875, 0.5, 0.875, 0.5, 0.875, 0.5, 0.875, 0.5, 0.875, 0.5, 0.625, 0.5, 0.625, 0.5, 0.625, 0.5, 0.625, 0.5, 0.8125, 0.5, 0.75, 0.5, 0.75, 0.5, 0.8125, 0.5, 0.6875, 0.5, 0.625, 0.5, 0.625, 0.5, 0.6875, 0.5, 0.6875, 0.5, 0.625, 0.5, 0.625, 0.5, 0.6875, 0.5, 0.5625, 0.25, 0.625, 0.25, 0.625, 0.25, 0.5625, 0.25, 0.5625, 0.25, 0.625, 0.25, 0.625, 0.25, 0.5625, 0.25, 0.5625, 0.5, 0.5, 0.5, 0.5, 0.5, 0.5625, 0.5, 0.5625, 0.5, 0.5, 0.5, 0.5, 0.5, 0.5625, 0.5, 0.8125, 0.5, 0.75, 0.5, 0.75, 0.5, 0.8125, 0.5, 0.8125, 0.5, 0.75, 0.5, 0.75, 0.5, 0.8125, 0.5, 0.625, 0.5, 0.5625, 0.5, 0.5625, 0.5, 0.625, 0.5, 0.5, 0.25, 0.5625, 0.25, 0.5625, 0.25, 0.5, 0.25, 0.75, 0.5, 0.6875, 0.5, 0.6875, 0.5, 0.75, 0.5, 0.875, 0.5, 0.8125, 0.5, 0.8125, 0.5, 0.875, 0.5, 0.625, 0.5, 0.625, 0.5, 0.625, 0.5, 0.625, 0.5, 0.5625, 0.5, 0.5625, 0.5, 0.5625, 0.5, 0.5625, 0.5, 0.5, 0.25, 0.5625, 0.25, 0.5625, 0.25, 0.5, 0.25, 0.75, 0.5, 0.8125, 0.5, 0.8125, 0.5, 0.75, 0.5, 0.875, 0.5, 0.875, 0.5, 0.875, 0.5, 0.875, 0.5, 0.5625, 0.5, 0.5625, 0.5, 0.5625, 0.5, 0.5625, 0.5, 0.5625, 0.25, 0.5, 0.25, 0.5, 0.25, 0.5625, 0.25, 0.8125, 0.5, 0.8125, 0.5, 0.8125, 0.5, 0.8125, 0.5, 0.0, 0.0, 0.0, 0.0, 0.0, 0.0, 0.0, 0.0, 0.5625, 0.5, 0.5625, 0.5, 0.5625, 0.5, 0.5625, 0.5, 0.625, 0.5, 0.5625, 0.5, 0.5625, 0.5, 0.625, 0.5, 0.8125, 0.5, 0.8125, 0.5, 0.8125, 0.5, 0.8125, 0.5, 0.625, 0.5, 0.625, 0.5, 0.625, 0.5, 0.625, 0.5, 0.5625, 0.25, 0.5625, 0.25, 0.5625, 0.25, 0.5625, 0.25, 0.5625, 0.5, 0.625, 0.5, 0.625, 0.5, 0.5625, 0.5, 0.8125, 0.5, 0.8125, 0.5, 0.8125, 0.5, 0.8125, 0.5, 0.625, 0.5, 0.625, 0.5, 0.625, 0.5, 0.625, 0.5, 0.5625, 0.25, 0.5625, 0.25, 0.5625, 0.25, 0.5625, 0.25, 0.875, 0.5, 0.8125, 0.5, 0.8125, 0.5, 0.875, 0.5, 0.0, 0.0, 0.0, 0.0, 0.0, 0.0, 0.0, 0.0, 0.5625, 0.25, 0.5625, 0.25, 0.5625, 0.25, 0.5625, 0.25, 0.8125, 0.5, 0.875, 0.5, 0.875, 0.5, 0.8125, 0.5, 0.0, 0.0, 0.0, 0.0, 0.0, 0.0, 0.0, 0.0, 0.625, 0.5, 0.6875, 0.5, 0.6875, 0.5, 0.625, 0.5, 0.5625, 0.25, 0.625, 0.25, 0.625, 0.25, 0.5625, 0.25, 0.75, 0.5, 0.75, 0.5, 0.75, 0.5, 0.75, 0.5, 0.6875, 0.5, 0.625, 0.5, 0.625, 0.5, 0.6875, 0.5, 0.625, 0.25, 0.5625, 0.25, 0.5625, 0.25, 0.625, 0.25, 0.75, 0.5, 0.75, 0.5, 0.75, 0.5, 0.75, 0.5, 0.625, 0.5, 0.6875, 0.5, 0.6875, 0.5, 0.625, 0.5, 0.5625, 0.25, 0.625, 0.25, 0.625, 0.25, 0.5625, 0.25, 0.75, 0.5, 0.75, 0.5, 0.75, 0.5, 0.75, 0.5, 0.6875, 0.5, 0.6875, 0.5, 0.6875, 0.5, 0.6875, 0.5, 0.625, 0.25, 0.5625, 0.25, 0.5625, 0.25, 0.625, 0.25, 0.875, 0.5, 0.875, 0.5, 0.875, 0.5, 0.875, 0.5, 0.6875, 0.5, 0.6875, 0.5, 0.6875, 0.5, 0.6875, 0.5, 0.75, 0.75, 0.75, 0.5, 0.75, 0.5, 0.75, 0.75, 0.8125, 0.5, 0.8125, 0.75, 0.8125, 0.75, 0.8125, 0.5, 0.5625, 0.0, 0.625, 0.0, 0.625, 0.0, 0.5625, 0.0, 0.75, 0.5, 0.8125, 0.5, 0.8125, 0.5, 0.75, 0.5, 0.625, 0.25, 0.5625, 0.25, 0.5625, 0.25, 0.625, 0.25, 0.875, 0.75, 0.875, 0.5, 0.875, 0.5, 0.875, 0.75, 0.5625, 0.25, 0.5625, 0.0, 0.5625, 0.0, 0.5625, 0.25, 0.625, 0.5, 0.6875, 0.5, 0.6875, 0.5, 0.625, 0.5, 0.75, 0.5, 0.8125, 0.5, 0.8125, 0.5, 0.75, 0.5, 0.625, 0.75, 0.625, 0.5, 0.625, 0.5, 0.625, 0.75, 0.6875, 0.75, 0.625, 0.75, 0.625, 0.75, 0.6875, 0.75, 0.6875, 0.5, 0.6875, 0.75, 0.6875, 0.75, 0.6875, 0.5, 0.8125, 0.75, 0.75, 0.75, 0.75, 0.75, 0.8125, 0.75, 0.5, 0.5, 0.5625, 0.5, 0.5625, 0.5, 0.5, 0.5, 0.75, 0.75, 0.75, 0.5, 0.75, 0.5, 0.75, 0.75, 0.8125, 0.5, 0.8125, 0.75, 0.8125, 0.75, 0.8125, 0.5, 0.5625, 0.0, 0.625, 0.0, 0.625, 0.25, 0.5625, 0.25, 0.5, 0.5, 0.5625, 0.5, 0.5625, 0.75, 0.5, 0.75, 0.625, 0.5, 0.6875, 0.5, 0.6875, 0.75, 0.625, 0.75, 0.75, 0.5, 0.8125, 0.5, 0.8125, 0.75, 0.75, 0.75, 0.875, 0.75, 0.875, 0.5, 0.875, 0.5, 0.875, 0.75, 0.625, 0.25, 0.5625, 0.25, 0.5625, 0.25, 0.625, 0.25, 0.625, 0.5, 0.6875, 0.5, 0.6875, 0.5, 0.625, 0.5, 0.5625, 0.5, 0.5625, 0.75, 0.5625, 0.75, 0.5625, 0.5, 0.625, 0.75, 0.625, 0.5, 0.625, 0.5, 0.625, 0.75, 0.5625, 0.25, 0.5625, 0.0, 0.5625, 0.0, 0.5625, 0.25, 0.5, 0.5, 0.5625, 0.5, 0.5625, 0.5, 0.5, 0.5, 0.6875, 0.75, 0.625, 0.75, 0.625, 0.75, 0.6875, 0.75, 0.5625, 0.75, 0.5, 0.75, 0.5, 0.75, 0.5625, 0.75, 0.6875, 0.5, 0.6875, 0.75, 0.6875, 0.75, 0.6875, 0.5, 0.0, 0.0, 0.0, 0.0, 0.0, 0.0, 0.0, 0.0, 0.8125, 0.75, 0.75, 0.75, 0.75, 0.75, 0.8125, 0.75, 0.5625, 0.25, 0.5625, 0.25, 0.5625, 0.25, 0.5625, 0.25, 0.75, 0.5, 0.8125, 0.5, 0.8125, 0.5, 0.75, 0.5, 0.5625, 0.5, 0.5625, 0.5, 0.5625, 0.5, 0.5625, 0.5, 0.5, 0.5, 0.5625, 0.5, 0.5625, 0.5, 0.5, 0.5, 0.5625, 0.5, 0.5625, 0.5, 0.5625, 0.5, 0.5625, 0.5, 0.875, 0.5, 0.875, 0.5, 0.875, 0.5, 0.875, 0.5, 0.8125, 0.5, 0.8125, 0.5, 0.8125, 0.5, 0.8125, 0.5, 0.625, 0.5, 0.6875, 0.5, 0.6875, 0.5, 0.625, 0.5, 0.625, 0.5, 0.625, 0.5, 0.625, 0.5, 0.625, 0.5, 0.8125, 0.5, 0.75, 0.5, 0.75, 0.5, 0.8125, 0.5, 0.5625, 0.5, 0.5625, 0.5, 0.5625, 0.5, 0.5625, 0.5, 0.5, 0.5, 0.5625, 0.5, 0.5625, 0.5, 0.5, 0.5, 0.5625, 0.25, 0.625, 0.25, 0.625, 0.25, 0.5625, 0.25, 0.0, 0.0, 0.0, 0.0, 0.0, 0.0, 0.0, 0.0, 0.625, 0.5, 0.625, 0.5, 0.625, 0.5, 0.625, 0.5, 0.5625, 0.25, 0.5625, 0.25, 0.5625, 0.25, 0.5625, 0.25, 0.875, 0.5, 0.875, 0.5, 0.875, 0.5, 0.875, 0.5, 0.75, 0.5, 0.8125, 0.5, 0.8125, 0.5, 0.75, 0.5, 0.6875, 0.5, 0.6875, 0.5, 0.6875, 0.5, 0.6875, 0.5, 0.875, 0.5, 0.875, 0.5, 0.875, 0.5, 0.875, 0.5, 0.5625, 0.25, 0.5625, 0.25, 0.5625, 0.25, 0.5625, 0.25, 0.6875, 0.5, 0.625, 0.5, 0.625, 0.5, 0.6875, 0.5, 0.75, 0.5, 0.75, 0.5, 0.75, 0.5, 0.75, 0.5, 0.8125, 0.5, 0.8125, 0.5, 0.8125, 0.5, 0.8125, 0.5, 0.6875, 0.5, 0.625, 0.5, 0.625, 0.5, 0.6875, 0.5, 0.5625, 0.25, 0.625, 0.25, 0.625, 0.25, 0.5625, 0.25, 0.6875, 0.5, 0.625, 0.5, 0.625, 0.5, 0.6875, 0.5, 0.5625, 0.25, 0.625, 0.25, 0.625, 0.25, 0.5625, 0.25, 0.8125, 0.5, 0.75, 0.5, 0.75, 0.5, 0.8125, 0.5, 0.5625, 0.5, 0.5, 0.5, 0.5, 0.5, 0.5625, 0.5, 0.8125, 0.5, 0.75, 0.5, 0.75, 0.5, 0.8125, 0.5, 0.5625, 0.5, 0.5, 0.5, 0.5, 0.5, 0.5625, 0.5, 0.6875, 0.5, 0.625, 0.5, 0.625, 0.5, 0.6875, 0.5, 0.625, 0.5, 0.625, 0.5, 0.625, 0.5, 0.625, 0.5, 0.875, 0.5, 0.875, 0.5, 0.875, 0.5, 0.875, 0.5, 0.5625, 0.25, 0.5625, 0.25, 0.5625, 0.25, 0.5625, 0.25, 0.5625, 0.5, 0.5, 0.5, 0.5, 0.5, 0.5625, 0.5, 0.0, 0.0, 0.0, 0.0, 0.0, 0.0, 0.0, 0.0, 0.6875, 0.5, 0.6875, 0.5, 0.6875, 0.5, 0.6875, 0.5, 0.75, 0.5, 0.75, 0.5, 0.75, 0.5, 0.75, 0.5, 0.5625, 0.25, 0.625, 0.25, 0.625, 0.25, 0.5625, 0.25, 0.75, 0.5, 0.75, 0.5, 0.75, 0.5, 0.75, 0.5, 0.6875, 0.5, 0.6875, 0.5, 0.6875, 0.5, 0.6875, 0.5, 0.8125, 0.5, 0.75, 0.5, 0.75, 0.5, 0.8125, 0.5, 0.0, 0.0, 0.0, 0.0, 0.0, 0.0, 0.0, 0.0, 0.8125, 0.5, 0.8125, 0.5, 0.8125, 0.5, 0.8125, 0.5, 0.625, 0.5, 0.625, 0.5, 0.625, 0.5, 0.625, 0.5, 0.625, 0.25, 0.5625, 0.25, 0.5625, 0.25, 0.625, 0.25])
me_cube_007.materials.append(mat_material_008)
me_cube_007.materials.append(mat_material_010)
me_cube_007.materials.append(mat_material_007)
me_cube_007.materials.append(mat_material_011)
me_cube_007.use_remesh_fix_poles = True
me_cube_007.use_remesh_preserve_attributes = False
me_cube_007.use_mirror_y = True
me_cube_007.update()
me_cube_002 = bpy.data.meshes.new('Cube.002')
me_cube_002.from_pydata([(0.2628, 2.296, 0.7938), (0.2628, 2.296, 1.149), (0.2628, 2.579, 0.7938), (0.2628, 2.579, 1.083), (0.6177, 2.296, 0.7938), (0.6177, 2.296, 1.149), (0.6177, 2.579, 0.7938), (0.6177, 2.579, 1.083), (0.4403, 2.615, 0.7938), (0.4403, 2.615, 1.083), (0.4403, 2.26, 0.7938), (0.4403, 2.26, 1.149)], [], [(0, 1, 3, 2), (8, 9, 7, 6), (6, 7, 5, 4), (10, 11, 1, 0), (8, 6, 4, 10), (9, 3, 1, 11), (7, 9, 11, 5), (2, 8, 10, 0), (4, 5, 11, 10), (2, 3, 9, 8)])
_uv = me_cube_002.uv_layers.new(name='UVMap')
_uv.uv.foreach_set('vector', [0.375, 0.0, 0.625, 0.0, 0.625, 0.25, 0.375, 0.25, 0.375, 0.375, 0.625, 0.375, 0.625, 0.5, 0.375, 0.5, 0.375, 0.5, 0.625, 0.5, 0.625, 0.75, 0.375, 0.75, 0.375, 0.875, 0.625, 0.875, 0.625, 1.0, 0.375, 1.0, 0.25, 0.5, 0.375, 0.5, 0.375, 0.75, 0.25, 0.75, 0.75, 0.5, 0.875, 0.5, 0.875, 0.75, 0.75, 0.75, 0.625, 0.5, 0.75, 0.5, 0.75, 0.75, 0.625, 0.75, 0.125, 0.5, 0.25, 0.5, 0.25, 0.75, 0.125, 0.75, 0.375, 0.75, 0.625, 0.75, 0.625, 0.875, 0.375, 0.875, 0.375, 0.25, 0.625, 0.25, 0.625, 0.375, 0.375, 0.375])
me_cube_002.use_remesh_fix_poles = True
me_cube_002.use_remesh_preserve_attributes = False
me_cube_002.update()

# ---- objects
ob_sun = bpy.data.objects.new('Sun', light_sun)
ob_camera_002 = bpy.data.objects.new('Camera.002', cam_camera_003)
ob_cube = bpy.data.objects.new('Cube', me_cube_009)
ob_cube_001 = bpy.data.objects.new('Cube.001', me_cube_004)
ob_cube_002 = bpy.data.objects.new('Cube.002', me_cube_001)
ob_cube_004 = bpy.data.objects.new('Cube.004', me_cube_007)
ob_ry72 = bpy.data.objects.new('ry72', None)
ob_ry90 = bpy.data.objects.new('ry90', None)
ob_camera = bpy.data.objects.new('Camera', cam_camera)
ob_cube_003 = bpy.data.objects.new('Cube.003', me_cube_002)
ob_ry120 = bpy.data.objects.new('ry120', None)

# ---- transforms, parenting, visibility, modifiers, constraints
ob_sun.location = (15.0, 13.84, 18.0)
ob_sun.rotation_euler = (2.079e-08, 1.134, 0.8727)
ob_sun.lineart.crease_threshold = 0.0
ob_camera_002.location = (14.4, 24.86, 20.29)
ob_camera_002.rotation_euler = (0.9599, 0.0, 2.618)
ob_camera_002.scale = (1.0, 1.0, 1.0)
ob_camera_002.lineart.crease_threshold = 0.0
ob_cube.location = (0.0, 0.0, 0.0)
ob_cube.rotation_euler = (0.0, -0.0, 3.142)
_m = ob_cube.modifiers.new('Mirror', 'MIRROR')
_m.use_axis = (True, False, True)
_m.use_clip = True
_m = ob_cube.modifiers.new('Bevel', 'BEVEL')
_m.segments = 10
_m.limit_method = 'NONE'
ob_cube_001.location = (0.0, 0.0, 0.0)
ob_cube_001.rotation_euler = (0.0, -0.0, 3.142)
_m = ob_cube_001.modifiers.new('Array', 'ARRAY')
_m.count = 5
_m.use_relative_offset = False
_m.use_object_offset = True
_m.offset_object = ob_ry72
_m = ob_cube_001.modifiers.new('Bevel', 'BEVEL')
_m.segments = 10
_m.limit_method = 'NONE'
ob_cube_002.location = (0.0, 0.0, 0.0)
ob_cube_002.rotation_euler = (0.0, -0.0, 3.142)
_m = ob_cube_002.modifiers.new('Bevel', 'BEVEL')
_m.segments = 10
_m.limit_method = 'NONE'
_m = ob_cube_002.modifiers.new('Array', 'ARRAY')
_m.count = 4
_m.use_relative_offset = False
_m.use_object_offset = True
_m.offset_object = ob_ry90
ob_cube_004.location = (0.0, 0.0, 0.0)
ob_cube_004.rotation_euler = (0.0, -0.0, 3.142)
ob_cube_004.use_mesh_mirror_y = True
_m = ob_cube_004.modifiers.new('Mirror', 'MIRROR')
_m = ob_cube_004.modifiers.new('Bevel', 'BEVEL')
_m.width = 10.0
_m.width_pct = 10.0
_m.segments = 10
_m.limit_method = 'NONE'
_m.offset_type = 'PERCENT'
_m = ob_cube_004.modifiers.new('Array', 'ARRAY')
_m.count = 3
_m.use_relative_offset = False
_m.use_object_offset = True
_m.offset_object = ob_ry120
ob_ry72.location = (0.0, 0.0, 0.0)
ob_ry72.rotation_euler = (0.0, 1.257, 3.142)
ob_ry90.location = (0.0, 0.0, 0.0)
ob_ry90.rotation_euler = (-3.142, 1.571, 0.0)
ob_camera.location = (0.0, 0.299, 23.18)
ob_cube_003.location = (0.0, 0.0, 0.0)
_m = ob_cube_003.modifiers.new('Bevel', 'BEVEL')
_m.width = 0.05
_m.width_pct = 0.05
_m.segments = 10
_m.limit_method = 'NONE'
_m = ob_cube_003.modifiers.new('Mirror', 'MIRROR')
ob_ry120.location = (0.0, 0.0, 0.0)
ob_ry120.rotation_euler = (-0.0, 2.094, 3.142)

# ---- collection membership
col_collection.objects.link(ob_sun)
col_collection.objects.link(ob_camera_002)
col_ship.objects.link(ob_cube)
col_ship.objects.link(ob_cube_001)
col_ship.objects.link(ob_cube_002)
col_ship.objects.link(ob_cube_004)
col_ship.objects.link(ob_ry72)
col_ship.objects.link(ob_ry90)
col_ship.objects.link(ob_camera)
col_ship.objects.link(ob_cube_003)
col_ship.objects.link(ob_ry120)

# ---- scene / render settings (as saved in the file)
scene.camera = ob_camera
scene.frame_start = 0; scene.frame_end = 9; scene.frame_set(0)
scene.render.engine = 'CYCLES'
scene.render.image_settings.file_format = 'FFMPEG'
scene.render.image_settings.color_mode = 'RGB'
scene.render.image_settings.compression = 0
scene.render.resolution_x = 120
scene.render.resolution_y = 130
scene.render.fps = 30
scene.render.film_transparent = True
scene.cycles.use_denoising = False
scene.cycles.samples = 128
scene.cycles.sampling_pattern = 'TABULATED_SOBOL'
scene.cycles.use_adaptive_sampling = False
scene.cycles.use_light_tree = False
scene.view_settings.view_transform = 'Filmic'
bpy.context.view_layer.update()
